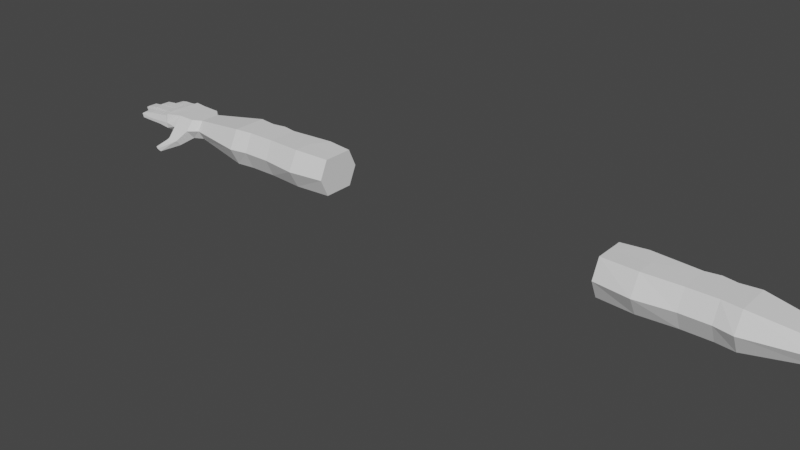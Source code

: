 # Source: FPArms_Human_Wallrun_R.blend  (saved by Blender 3.3.6; exported with 4.5.12 LTS)
import bpy
from mathutils import Matrix  # noqa: F401  (used for matrix-valued properties, if any)

bpy.ops.wm.read_factory_settings(use_empty=True)
scene = bpy.context.scene
scene.name = 'Scene'

# ---- collections
col_collection = bpy.data.collections.new('Collection'); scene.collection.children.link(col_collection)

# ---- world
world_world = bpy.data.worlds.new('World'); scene.world = world_world
world_world.use_nodes = True; world_world.node_tree.nodes.clear()
_N = world_world.node_tree.nodes; _L = world_world.node_tree.links
n0 = _N.new('ShaderNodeOutputWorld'); n0.name = 'World Output'; n0.location = (300, 300)
n1 = _N.new('ShaderNodeBackground'); n1.name = 'Background'; n1.location = (10, 300)
n1.inputs[0].default_value = (0.05088, 0.05088, 0.05088, 1.0)
_L.new(n1.outputs[0], n0.inputs[0])
n0.is_active_output = True
world_world.color = (0.05088, 0.05088, 0.05088)
world_world.use_sun_shadow = False
world_world.sun_shadow_jitter_overblur = 0.0

# ---- meshes
me_cube_001 = bpy.data.meshes.new('Cube.001')
me_cube_001.from_pydata([(0.4528, -0.04796, -0.02908), (0.4528, -0.04796, 0.08612), (0.4528, 0.04796, -0.02908), (0.4528, 0.04796, 0.08612), (1.013, -0.03263, -0.002268), (1.013, -0.03263, 0.05957), (1.013, 0.03263, -0.002268), (1.013, 0.03263, 0.05957), (0.7686, 0.04796, -0.02908), (0.6806, 0.04796, -0.02908), (0.6806, 0.04796, 0.08612), (0.7686, 0.04796, 0.08612), (0.6806, -0.04796, -0.02908), (0.7686, -0.04796, -0.02908), (0.7686, -0.04796, 0.08612), (0.6806, -0.04796, 0.08612), (0.7246, 0.05579, -0.02908), (0.7246, 0.05579, 0.08612), (0.4528, -0.07467, 0.02852), (0.4528, 0.07467, 0.02852), (1.013, 0.0508, 0.02865), (1.013, -0.0508, 0.02865), (0.7686, -0.07467, 0.02852), (0.6806, -0.07467, 0.02852), (0.6806, 0.07467, 0.02852), (0.7686, 0.07467, 0.02852), (0.7246, 0.0825, 0.02852), (0.4528, -7.172e-09, -0.02908), (0.4528, -7.172e-09, 0.08612), (1.013, -7.451e-09, -0.002268), (1.013, -7.451e-09, 0.05957), (0.7686, -7.172e-09, 0.08612), (0.6806, -7.172e-09, 0.08612), (0.6806, -7.172e-09, -0.02908), (0.7686, -7.172e-09, -0.02908), (0.7246, -7.172e-09, -0.02908), (0.7246, -7.172e-09, 0.08612), (1.102, 0.06937, 0.02865), (0.4528, -7.451e-09, 0.02852), (0.5338, 0.05471, -0.02908), (0.5667, -0.05744, 0.08925), (0.5338, 0.05471, 0.08925), (0.5667, -0.05744, -0.02908), (0.5338, 0.08517, 0.02852), (0.5667, -0.08943, 0.02852), (0.5667, -7.131e-09, -0.02908), (0.5667, -7.131e-09, 0.08925), (0.8264, 0.05479, 0.08612), (0.8264, -0.05479, -0.02908), (0.8264, 0.05479, -0.02908), (0.8264, -0.05479, 0.08612), (0.8264, -0.0853, 0.02852), (0.8264, 0.0853, 0.02852), (0.8264, -7.141e-09, 0.08612), (0.8264, -7.141e-09, -0.02908), (1.042, 0.06498, 0.02865), (1.042, 0.0482, -0.002268), (1.042, -7.451e-09, -0.002268), (1.042, -7.451e-09, 0.05957), (1.042, -0.0482, 0.05957), (1.042, -0.07504, 0.02865), (1.042, -0.0482, -0.002268), (1.042, 0.05579, 0.05957), (1.149, 0.06611, 0.02973), (1.102, 0.0482, -0.002268), (1.102, -7.451e-09, -0.002268), (1.102, -7.451e-09, 0.05957), (1.102, -0.0482, 0.05957), (1.102, -0.07504, 0.02865), (1.102, -0.0482, -0.002268), (1.102, 0.05834, 0.05957), (1.149, 0.0638, 0.01113), (1.131, -7.451e-09, -0.002268), (1.131, -7.451e-09, 0.05957), (1.147, -0.06307, 0.05854), (1.149, -0.06679, 0.02897), (1.149, -0.06595, 0.0111), (1.147, 0.0638, 0.0598), (1.058, -0.1076, 0.001265), (1.058, -0.09168, -0.01708), (1.106, -0.1481, -0.02451), (1.101, -0.1404, -0.03453), (1.123, -0.1388, -0.02451), (1.118, -0.1312, -0.03453), (1.151, 0.03587, 0.02973), (1.151, 0.03492, 0.01113), (1.155, -0.000215, 0.01113), (1.152, -0.000215, 0.0598), (1.154, -0.03356, 0.05983), (1.156, -0.03567, 0.03032), (1.156, -0.03593, 0.0124), (1.148, 0.03492, 0.0598), (1.155, -0.000215, 0.02973), (1.262, -0.07599, 0.03663), (1.257, -0.07595, 0.02369), (1.25, -0.0739, 0.04332), (1.253, -0.04792, 0.04462), (1.265, -0.04947, 0.03796), (1.26, -0.04997, 0.02499), (1.281, -0.003128, 0.04427), (1.281, -0.0305, 0.04427), (1.294, -0.03108, 0.0374), (1.289, -0.0305, 0.02376), (1.294, -0.003128, 0.0374), (1.289, -0.003128, 0.02376), (1.273, 0.03629, 0.0374), (1.268, 0.0355, 0.02376), (1.27, 0.007458, 0.02376), (1.261, 0.0355, 0.04427), (1.262, 0.007458, 0.04427), (1.275, 0.007663, 0.0374), (1.242, 0.07117, 0.0374), (1.237, 0.06974, 0.02376), (1.229, 0.06974, 0.04427), (1.244, 0.0443, 0.0374), (1.239, 0.04342, 0.02376), (1.232, 0.04342, 0.04427), (1.185, -0.07029, 0.02903), (1.221, -0.0738, 0.02909), (1.221, -0.07008, 0.04744), (1.185, -0.06642, 0.04984), (1.224, -0.0441, 0.04873), (1.188, -0.04044, 0.05114), (1.224, -0.04666, 0.03044), (1.188, -0.04316, 0.03038), (1.199, -0.0305, 0.05088), (1.244, -0.0305, 0.04867), (1.244, -0.003128, 0.04867), (1.199, -0.003128, 0.05088), (1.244, -0.003128, 0.02973), (1.199, -0.003128, 0.02973), (1.187, 0.00409, 0.05059), (1.186, 0.03348, 0.02973), (1.199, -0.03172, 0.02973), (1.244, -0.03172, 0.02973), (1.181, 0.04059, 0.02973), (1.21, 0.04258, 0.02973), (1.21, 0.04144, 0.04849), (1.181, 0.03946, 0.05066), (1.208, 0.04129, 0.0201), (1.178, 0.06578, 0.05066), (1.208, 0.06776, 0.04849), (1.207, 0.07007, 0.02973), (1.178, 0.06809, 0.02973), (1.208, 0.04243, 0.02973), (1.189, 0.03227, 0.05092), (1.229, 0.03388, 0.04876), (1.229, 0.03513, 0.02973), (1.189, 0.03351, 0.02973), (1.191, 0.004229, 0.02973), (1.23, 0.005844, 0.02973), (1.23, 0.005844, 0.04876), (1.191, 0.004229, 0.05092), (1.228, 0.005749, 0.02973), (1.226, 0.03379, 0.04844), (1.18, -0.06594, 0.04957), (1.183, -0.03994, 0.05087), (1.183, -0.04264, 0.03038), (1.18, -0.0698, 0.02902), (1.18, -0.06852, 0.01668), (1.183, -0.04251, 0.01798), (1.19, -0.0708, 0.02904), (1.19, -0.06694, 0.04877), (1.19, -0.06944, 0.01797), (1.193, -0.04347, 0.01926), (1.194, -0.04096, 0.05006), (1.193, -0.04366, 0.03039), (1.217, -0.07345, 0.02908), (1.217, -0.0721, 0.01991), (1.22, -0.04612, 0.0212), (1.218, -0.06971, 0.04737), (1.221, -0.04374, 0.04866), (1.22, -0.04632, 0.03044), (1.224, -0.074, 0.02979), (1.224, -0.07277, 0.02049), (1.227, -0.0468, 0.02179), (1.224, -0.07043, 0.04682), (1.228, -0.04445, 0.04812), (1.228, -0.04693, 0.03114), (1.195, -0.003096, 0.05065), (1.195, -0.003096, 0.02973), (1.195, -0.03077, 0.01729), (1.195, -0.03051, 0.05066), (1.195, -0.003096, 0.01717), (1.195, -0.03184, 0.02978), (1.203, -0.0305, 0.05013), (1.203, -0.003128, 0.05013), (1.203, -0.003128, 0.02973), (1.203, -0.003128, 0.018), (1.203, -0.0305, 0.018), (1.203, -0.03172, 0.02973), (1.241, -0.0305, 0.04847), (1.241, -0.003128, 0.02011), (1.241, -0.03172, 0.02973), (1.241, -0.003128, 0.04847), (1.241, -0.003128, 0.02973), (1.241, -0.0305, 0.02011), (1.247, -0.0305, 0.04807), (1.247, -0.003128, 0.02051), (1.247, -0.03168, 0.03021), (1.247, -0.003128, 0.04807), (1.247, -0.003128, 0.03021), (1.247, -0.0305, 0.02051), (1.186, 0.03224, 0.01728), (1.187, 0.00409, 0.01728), (1.186, 0.03224, 0.05059), (1.187, 0.00409, 0.02973), (1.192, 0.03239, 0.05015), (1.192, 0.03363, 0.02973), (1.193, 0.004348, 0.02973), (1.193, 0.004348, 0.05015), (1.192, 0.03239, 0.01797), (1.193, 0.004348, 0.01797), (1.226, 0.03503, 0.02973), (1.228, 0.005749, 0.04844), (1.226, 0.03379, 0.02014), (1.228, 0.005749, 0.02014), (1.231, 0.03397, 0.04811), (1.232, 0.005941, 0.03014), (1.231, 0.03519, 0.03014), (1.232, 0.00593, 0.04811), (1.231, 0.03397, 0.02047), (1.232, 0.00593, 0.02047), (1.178, 0.03918, 0.05065), (1.175, 0.06791, 0.02973), (1.178, 0.04031, 0.02973), (1.178, 0.03918, 0.01718), (1.176, 0.0656, 0.05065), (1.176, 0.0656, 0.01718), (1.183, 0.04078, 0.02973), (1.183, 0.03964, 0.05012), (1.183, 0.03964, 0.01802), (1.181, 0.06596, 0.05012), (1.181, 0.06827, 0.02973), (1.181, 0.06596, 0.01802), (1.205, 0.06761, 0.04847), (1.205, 0.06761, 0.0201), (1.208, 0.04129, 0.04847), (1.205, 0.06992, 0.02973), (1.212, 0.04269, 0.03025), (1.212, 0.04157, 0.02053), (1.21, 0.0679, 0.04805), (1.21, 0.0679, 0.02053), (1.212, 0.04157, 0.04805), (1.21, 0.07014, 0.03025), (1.072, -7.451e-09, 0.05957), (1.072, -0.0482, 0.05957), (1.072, 0.06717, 0.02865), (1.072, 0.05706, 0.05957), (1.072, 0.0482, -0.002268), (1.072, -7.451e-09, -0.002268), (1.072, -0.0482, -0.002268), (1.072, -0.07504, 0.02865), (1.076, -0.09168, -0.01708), (1.076, -0.1076, 0.001265), (1.11, -0.1358, -0.03453), (1.114, -0.1434, -0.02451), (1.095, -0.1045, 0.003857), (1.095, -0.08756, -0.01568), (1.057, -0.08756, -0.01568), (1.057, -0.1045, 0.003857), (1.076, -0.1045, 0.003857), (1.076, -0.08756, -0.01568), (1.096, -0.09549, -0.01876), (1.062, -0.09638, -0.01876), (1.063, -0.1115, -0.001221), (1.097, -0.1106, -0.001221), (1.08, -0.1111, -0.001221), (1.079, -0.09593, -0.01876), (0.9989, 0.03429, 0.06157), (0.9989, -0.03429, -0.004286), (0.9989, 0.05339, 0.02864), (0.9989, -7.427e-09, 0.06157), (0.9989, 0.03429, -0.004286), (0.9989, -0.03429, 0.06157), (0.9989, -0.05339, 0.02864), (0.9989, -7.427e-09, -0.004286), (1.154, -0.06349, 0.05239), (1.16, -0.0345, 0.05369), (1.16, -0.03669, 0.03033), (1.153, -0.06723, 0.02898), (1.153, -0.06633, 0.01192), (1.16, -0.03689, 0.01322), (1.158, -0.0004735, 0.05383), (1.158, -0.0004735, 0.02973), (1.159, -0.03547, 0.01284), (1.16, -0.03329, 0.05386), (1.158, -0.0004735, 0.01167), (1.159, -0.03532, 0.03027), (1.154, 0.03564, 0.02973), (1.158, 0.0001999, 0.0538), (1.154, 0.03467, 0.01172), (1.158, 0.0001999, 0.01172), (1.154, 0.03467, 0.0538), (1.158, 0.0001999, 0.02973), (1.154, 0.03542, 0.05373), (1.152, 0.06632, 0.02973), (1.154, 0.0364, 0.02973), (1.154, 0.03542, 0.01184), (1.152, 0.06401, 0.05373), (1.152, 0.06401, 0.01184)], [], [(38, 28, 3, 19), (271, 269, 7, 20), (6, 20, 55, 56), (44, 40, 1, 18), (276, 29, 4, 270), (46, 28, 1, 40), (53, 31, 14, 50), (45, 33, 12, 42), (51, 50, 14, 22), (43, 41, 10, 24), (26, 17, 11, 25), (24, 10, 17, 26), (36, 32, 15), (15, 23, 22, 14), (35, 34, 13), (9, 24, 26, 16), (16, 26, 25, 8), (39, 43, 24, 9), (48, 51, 22, 13), (42, 44, 18, 0), (30, 5, 59, 58), (273, 271, 20, 6), (27, 38, 19, 2), (0, 18, 38, 27), (7, 30, 58, 62), (11, 17, 36, 31), (9, 16, 35, 33), (16, 8, 34, 35), (39, 9, 33, 45), (17, 10, 32, 36), (47, 11, 31, 53), (41, 3, 28, 46), (273, 6, 29, 276), (5, 21, 60, 59), (18, 1, 28, 38), (23, 12, 13, 22), (36, 15, 14), (31, 36, 14), (33, 35, 12), (12, 35, 13), (10, 41, 46, 32), (2, 39, 45, 27), (12, 23, 44, 42), (2, 19, 43, 39), (19, 3, 41, 43), (27, 45, 42, 0), (32, 46, 40, 15), (23, 15, 40, 44), (8, 49, 54, 34), (269, 47, 53, 272), (8, 25, 52, 49), (270, 275, 51, 48), (275, 274, 50, 51), (272, 53, 50, 274), (34, 54, 48, 13), (25, 11, 47, 52), (251, 250, 65, 69), (249, 247, 37, 64), (245, 246, 67, 66), (247, 248, 70, 37), (20, 7, 62, 55), (21, 4, 61, 60), (4, 29, 57, 61), (29, 6, 56, 57), (66, 67, 74, 73), (37, 70, 77, 63), (70, 66, 73, 77), (65, 64, 71, 72), (246, 252, 68, 67), (266, 254, 267), (250, 249, 64, 65), (248, 245, 66, 70), (72, 71, 85, 86), (173, 174, 94, 93), (176, 173, 93, 95), (76, 72, 86, 90), (64, 37, 63, 71), (69, 65, 72, 76), (67, 68, 75, 74), (68, 69, 76, 75), (268, 263, 83, 255), (257, 261, 254), (261, 260, 78, 254), (260, 259, 79, 78), (256, 255, 83, 82), (265, 264, 81, 80), (267, 265, 80, 256), (263, 266, 82, 83), (201, 200, 99, 103), (200, 197, 100, 99), (220, 218, 110, 109), (219, 217, 108, 105), (77, 73, 87, 91), (239, 240, 115, 114), (73, 74, 88, 87), (243, 239, 114, 116), (93, 94, 98, 97), (95, 93, 97, 96), (174, 175, 98, 94), (177, 176, 95, 96), (178, 177, 96, 97), (175, 178, 97, 98), (103, 99, 100, 101), (104, 103, 101, 102), (202, 198, 104, 102), (197, 199, 101, 100), (199, 202, 102, 101), (198, 201, 103, 104), (106, 105, 110, 107), (105, 108, 109, 110), (221, 219, 105, 106), (222, 221, 106, 107), (218, 222, 107, 110), (217, 220, 109, 108), (111, 113, 116, 114), (112, 111, 114, 115), (244, 241, 113, 111), (241, 243, 116, 113), (240, 242, 112, 115), (242, 244, 111, 112), (160, 164, 163, 159), (175, 169, 123), (157, 156, 122, 124), (172, 171, 121, 123), (156, 155, 120, 122), (171, 170, 119, 121), (163, 161, 117), (169, 172, 123), (155, 158, 117, 120), (170, 167, 118, 119), (158, 159, 117), (168, 174, 118), (181, 133, 184), (198, 192, 129), (183, 188, 189, 181), (192, 195, 129), (182, 184, 133, 125), (191, 193, 134, 126), (189, 190, 133), (196, 202, 134), (179, 182, 125, 128), (194, 191, 126, 127), (180, 179, 128, 130), (195, 194, 127, 129), (228, 234, 231, 226), (242, 236, 142), (231, 229, 135), (236, 238, 142), (227, 223, 138, 140), (235, 237, 137, 141), (224, 227, 140, 143), (238, 235, 141, 142), (223, 225, 135, 138), (237, 144, 136, 137), (225, 226, 135), (139, 240, 136), (205, 131, 152, 145), (154, 214, 151, 146), (211, 212, 204, 203), (221, 215, 147), (148, 208, 211), (215, 213, 147), (212, 209, 149), (216, 222, 150), (132, 205, 145, 148), (213, 154, 146, 147), (131, 206, 149, 152), (214, 153, 150, 151), (280, 281, 159, 158), (277, 280, 158, 155), (281, 282, 160, 159), (278, 277, 155, 156), (279, 278, 156, 157), (282, 279, 157, 160), (159, 163, 117), (120, 117, 161, 162), (124, 164, 160), (122, 120, 162, 165), (124, 122, 165, 166), (157, 124, 160), (124, 166, 164), (161, 163, 168, 167), (162, 161, 167, 170), (163, 164, 169, 168), (165, 162, 170, 171), (166, 165, 171, 172), (164, 166, 172, 169), (168, 169, 175, 174), (123, 121, 177, 178), (121, 119, 176, 177), (174, 173, 118), (119, 118, 173, 176), (167, 168, 118), (175, 123, 178), (284, 283, 179, 180), (283, 286, 182, 179), (285, 287, 183, 181), (286, 288, 184, 182), (288, 285, 181, 184), (287, 284, 180, 183), (130, 128, 186, 187), (128, 125, 185, 186), (181, 189, 133), (125, 133, 190, 185), (130, 188, 183), (180, 130, 183), (130, 187, 188), (187, 186, 194, 195), (186, 185, 191, 194), (189, 188, 192, 196), (185, 190, 193, 191), (190, 189, 196, 193), (188, 187, 195, 192), (202, 199, 134), (196, 192, 198, 202), (126, 134, 199, 197), (193, 196, 134), (127, 126, 197, 200), (129, 127, 200, 201), (198, 129, 201), (290, 294, 206, 131), (289, 293, 205, 132), (291, 289, 132, 203), (292, 291, 203, 204), (294, 292, 204, 206), (293, 290, 131, 205), (152, 149, 209, 210), (148, 145, 207, 208), (204, 212, 149), (148, 211, 203), (132, 148, 203), (145, 152, 210, 207), (204, 149, 206), (210, 209, 153, 214), (208, 207, 154, 213), (211, 208, 213, 215), (212, 211, 215, 216), (209, 212, 216, 153), (207, 210, 214, 154), (146, 151, 220, 217), (216, 215, 221, 222), (221, 147, 219), (153, 216, 150), (147, 146, 217, 219), (151, 150, 218, 220), (222, 218, 150), (297, 298, 226, 225), (295, 297, 225, 223), (296, 299, 227, 224), (299, 295, 223, 227), (298, 300, 228, 226), (300, 296, 224, 228), (226, 231, 135), (138, 135, 229, 230), (143, 140, 232, 233), (140, 138, 230, 232), (143, 234, 228), (224, 143, 228), (143, 233, 234), (229, 231, 139, 144), (230, 229, 144, 237), (233, 232, 235, 238), (232, 230, 237, 235), (231, 234, 236, 139), (234, 233, 238, 236), (139, 236, 242, 240), (240, 239, 136), (141, 137, 243, 241), (142, 141, 241, 244), (137, 136, 239, 243), (144, 139, 136), (242, 142, 244), (266, 267, 256, 82), (80, 81, 255, 256), (258, 263, 253), (259, 262, 253, 79), (264, 268, 255, 81), (62, 58, 245, 248), (57, 56, 249, 250), (59, 60, 252, 246), (55, 62, 248, 247), (58, 59, 246, 245), (56, 55, 247, 249), (61, 57, 250, 251), (61, 251, 262, 259), (68, 252, 261, 257), (60, 61, 259, 260), (252, 60, 260, 261), (251, 69, 258, 262), (69, 68, 257, 258), (79, 253, 268, 264), (263, 268, 253), (262, 258, 253), (254, 78, 265, 267), (78, 79, 264, 265), (266, 257, 254), (257, 266, 263, 258), (30, 272, 274, 5), (21, 5, 274, 275), (4, 21, 275, 270), (7, 269, 272, 30), (49, 273, 276, 54), (49, 52, 271, 273), (54, 276, 270, 48), (52, 47, 269, 271), (90, 89, 279, 282), (89, 88, 278, 279), (88, 74, 277, 278), (76, 90, 282, 281), (74, 75, 280, 277), (75, 76, 281, 280), (86, 92, 284, 287), (89, 90, 285, 288), (88, 89, 288, 286), (90, 86, 287, 285), (87, 88, 286, 283), (92, 87, 283, 284), (91, 87, 290, 293), (92, 86, 292, 294), (86, 85, 291, 292), (85, 84, 289, 291), (84, 91, 293, 289), (87, 92, 294, 290), (71, 63, 296, 300), (85, 71, 300, 298), (77, 91, 295, 299), (63, 77, 299, 296), (91, 84, 297, 295), (84, 85, 298, 297)])
_uv = me_cube_001.uv_layers.new(name='UVMap')
_uv.uv.foreach_set('vector', [0.5, 0.125, 0.625, 0.125, 0.625, 0.25, 0.5, 0.25, 0.5, 0.4953, 0.625, 0.4953, 0.625, 0.5, 0.5, 0.5, 0.375, 0.5, 0.5, 0.5, 0.5, 0.5, 0.375, 0.5, 0.5, 0.9583, 0.625, 0.9583, 0.625, 1.0, 0.5, 1.0, 0.3703, 0.625, 0.375, 0.625, 0.375, 0.75, 0.3703, 0.75, 0.8333, 0.625, 0.875, 0.625, 0.875, 0.75, 0.8333, 0.75, 0.6872, 0.625, 0.7083, 0.625, 0.7083, 0.75, 0.6872, 0.75, 0.1667, 0.625, 0.2083, 0.625, 0.2083, 0.75, 0.1667, 0.75, 0.5, 0.8122, 0.625, 0.8122, 0.625, 0.8333, 0.5, 0.8333, 0.5, 0.2796, 0.625, 0.2796, 0.625, 0.3333, 0.5, 0.3333, 0.5, 0.375, 0.625, 0.375, 0.625, 0.4167, 0.5, 0.4167, 0.5, 0.3333, 0.625, 0.3333, 0.625, 0.375, 0.5, 0.375, 0.75, 0.625, 0.7917, 0.625, 0.7917, 0.75, 0.625, 0.9167, 0.5, 0.9167, 0.5, 0.8333, 0.625, 0.8333, 0.25, 0.625, 0.2917, 0.625, 0.2917, 0.75, 0.375, 0.3333, 0.5, 0.3333, 0.5, 0.375, 0.375, 0.375, 0.375, 0.375, 0.5, 0.375, 0.5, 0.4167, 0.375, 0.4167, 0.375, 0.2796, 0.5, 0.2796, 0.5, 0.3333, 0.375, 0.3333, 0.375, 0.8122, 0.5, 0.8122, 0.5, 0.8333, 0.375, 0.8333, 0.375, 0.9583, 0.5, 0.9583, 0.5, 1.0, 0.375, 1.0, 0.625, 0.625, 0.625, 0.75, 0.625, 0.75, 0.625, 0.625, 0.375, 0.4953, 0.5, 0.4953, 0.5, 0.5, 0.375, 0.5, 0.375, 0.125, 0.5, 0.125, 0.5, 0.25, 0.375, 0.25, 0.375, 0.0, 0.5, 0.0, 0.5, 0.125, 0.375, 0.125, 0.625, 0.5, 0.625, 0.625, 0.625, 0.625, 0.625, 0.5, 0.7083, 0.5, 0.75, 0.5, 0.75, 0.625, 0.7083, 0.625, 0.2083, 0.5, 0.25, 0.5, 0.25, 0.625, 0.2083, 0.625, 0.25, 0.5, 0.2917, 0.5, 0.2917, 0.625, 0.25, 0.625, 0.1546, 0.5, 0.2083, 0.5, 0.2083, 0.625, 0.1667, 0.625, 0.75, 0.5, 0.7917, 0.5, 0.7917, 0.625, 0.75, 0.625, 0.6872, 0.5, 0.7083, 0.5, 0.7083, 0.625, 0.6872, 0.625, 0.8454, 0.5, 0.875, 0.5, 0.875, 0.625, 0.8333, 0.625, 0.3703, 0.5, 0.375, 0.5, 0.375, 0.625, 0.3703, 0.625, 0.625, 0.75, 0.5, 0.75, 0.5, 0.75, 0.625, 0.75, 0.5, 0.0, 0.625, 0.0, 0.625, 0.125, 0.5, 0.125, 0.5, 0.9167, 0.375, 0.9167, 0.375, 0.8333, 0.5, 0.8333, 0.75, 0.625, 0.7917, 0.75, 0.7083, 0.75, 0.7083, 0.625, 0.75, 0.625, 0.7083, 0.75, 0.2083, 0.625, 0.25, 0.625, 0.2083, 0.75, 0.2083, 0.75, 0.25, 0.625, 0.2917, 0.75, 0.7917, 0.5, 0.8454, 0.5, 0.8333, 0.625, 0.7917, 0.625, 0.125, 0.5, 0.1546, 0.5, 0.1667, 0.625, 0.125, 0.625, 0.375, 0.9167, 0.5, 0.9167, 0.5, 0.9583, 0.375, 0.9583, 0.375, 0.25, 0.5, 0.25, 0.5, 0.2796, 0.375, 0.2796, 0.5, 0.25, 0.625, 0.25, 0.625, 0.2796, 0.5, 0.2796, 0.125, 0.625, 0.1667, 0.625, 0.1667, 0.75, 0.125, 0.75, 0.7917, 0.625, 0.8333, 0.625, 0.8333, 0.75, 0.7917, 0.75, 0.5, 0.9167, 0.625, 0.9167, 0.625, 0.9583, 0.5, 0.9583, 0.2917, 0.5, 0.3128, 0.5, 0.3128, 0.625, 0.2917, 0.625, 0.6297, 0.5, 0.6872, 0.5, 0.6872, 0.625, 0.6297, 0.625, 0.375, 0.4167, 0.5, 0.4167, 0.5, 0.4378, 0.375, 0.4378, 0.375, 0.7547, 0.5, 0.7547, 0.5, 0.8122, 0.375, 0.8122, 0.5, 0.7547, 0.625, 0.7547, 0.625, 0.8122, 0.5, 0.8122, 0.6297, 0.625, 0.6872, 0.625, 0.6872, 0.75, 0.6297, 0.75, 0.2917, 0.625, 0.3128, 0.625, 0.3128, 0.75, 0.2917, 0.75, 0.5, 0.4167, 0.625, 0.4167, 0.625, 0.4378, 0.5, 0.4378, 0.375, 0.75, 0.375, 0.625, 0.375, 0.625, 0.375, 0.75, 0.375, 0.5, 0.5, 0.5, 0.5, 0.5, 0.375, 0.5, 0.625, 0.625, 0.625, 0.75, 0.625, 0.75, 0.625, 0.625, 0.5, 0.5, 0.625, 0.5, 0.625, 0.5, 0.5, 0.5, 0.5, 0.5, 0.625, 0.5, 0.625, 0.5, 0.5, 0.5, 0.5, 0.75, 0.375, 0.75, 0.375, 0.75, 0.5, 0.75, 0.375, 0.75, 0.375, 0.625, 0.375, 0.625, 0.375, 0.75, 0.375, 0.625, 0.375, 0.5, 0.375, 0.5, 0.375, 0.625, 0.625, 0.625, 0.625, 0.75, 0.625, 0.75, 0.625, 0.625, 0.5, 0.5, 0.625, 0.5, 0.625, 0.5, 0.5, 0.5, 0.625, 0.5, 0.625, 0.625, 0.625, 0.625, 0.625, 0.5, 0.375, 0.625, 0.375, 0.5, 0.375, 0.5, 0.375, 0.625, 0.625, 0.75, 0.5, 0.75, 0.5, 0.75, 0.625, 0.75, 0.5058, 0.75, 0.5, 0.75, 0.5, 0.75, 0.375, 0.625, 0.375, 0.5, 0.375, 0.5, 0.375, 0.625, 0.625, 0.5, 0.625, 0.625, 0.625, 0.625, 0.625, 0.5, 0.375, 0.625, 0.375, 0.5, 0.375, 0.5, 0.375, 0.625, 0.5057, 0.75, 0.3742, 0.75, 0.375, 0.75, 0.5659, 0.75, 0.6267, 0.75, 0.5057, 0.75, 0.5659, 0.75, 0.625, 0.75, 0.375, 0.75, 0.375, 0.625, 0.375, 0.625, 0.375, 0.75, 0.375, 0.5, 0.5, 0.5, 0.5, 0.5, 0.375, 0.5, 0.375, 0.75, 0.375, 0.625, 0.375, 0.625, 0.375, 0.75, 0.625, 0.75, 0.5, 0.75, 0.5, 0.75, 0.625, 0.75, 0.5, 0.75, 0.375, 0.75, 0.375, 0.75, 0.5, 0.75, 0.375, 0.75, 0.3708, 0.75, 0.375, 0.75, 0.375, 0.75, 0.5, 0.75, 0.5, 0.75, 0.5, 0.75, 0.5, 0.75, 0.5, 0.75, 0.5, 0.75, 0.5, 0.75, 0.5, 0.75, 0.375, 0.75, 0.375, 0.75, 0.5, 0.75, 0.5, 0.75, 0.375, 0.75, 0.375, 0.75, 0.5, 0.75, 0.5, 0.75, 0.375, 0.75, 0.375, 0.75, 0.5, 0.75, 0.5, 0.75, 0.5, 0.75, 0.5, 0.75, 0.5, 0.75, 0.3708, 0.75, 0.5058, 0.75, 0.5, 0.75, 0.375, 0.75, 0.5056, 0.625, 0.6269, 0.625, 0.625, 0.625, 0.5659, 0.625, 0.6269, 0.625, 0.6269, 0.75, 0.625, 0.75, 0.625, 0.625, 0.6269, 0.625, 0.5051, 0.625, 0.5659, 0.625, 0.625, 0.625, 0.5052, 0.5, 0.6269, 0.5, 0.625, 0.5, 0.5659, 0.5, 0.625, 0.5, 0.625, 0.625, 0.625, 0.625, 0.625, 0.5, 0.5042, 0.5, 0.3743, 0.5, 0.375, 0.5, 0.5659, 0.5, 0.625, 0.625, 0.625, 0.75, 0.625, 0.75, 0.625, 0.625, 0.6264, 0.5, 0.5042, 0.5, 0.5659, 0.5, 0.625, 0.5, 0.5659, 0.75, 0.375, 0.75, 0.375, 0.75, 0.5659, 0.75, 0.625, 0.75, 0.5659, 0.75, 0.5659, 0.75, 0.625, 0.75, 0.3742, 0.75, 0.3742, 0.75, 0.375, 0.75, 0.375, 0.75, 0.6267, 0.75, 0.6267, 0.75, 0.625, 0.75, 0.625, 0.75, 0.5056, 0.75, 0.6267, 0.75, 0.625, 0.75, 0.5659, 0.75, 0.3742, 0.75, 0.5056, 0.75, 0.5659, 0.75, 0.375, 0.75, 0.5659, 0.625, 0.625, 0.625, 0.625, 0.75, 0.5659, 0.75, 0.375, 0.625, 0.5659, 0.625, 0.5659, 0.75, 0.375, 0.75, 0.3741, 0.75, 0.3741, 0.625, 0.375, 0.625, 0.375, 0.75, 0.6269, 0.75, 0.5057, 0.75, 0.5659, 0.75, 0.625, 0.75, 0.5057, 0.75, 0.3741, 0.75, 0.375, 0.75, 0.5659, 0.75, 0.3741, 0.625, 0.5056, 0.625, 0.5659, 0.625, 0.375, 0.625, 0.375, 0.5, 0.5659, 0.5, 0.5659, 0.625, 0.375, 0.625, 0.5659, 0.5, 0.625, 0.5, 0.625, 0.625, 0.5659, 0.625, 0.3741, 0.5, 0.5052, 0.5, 0.5659, 0.5, 0.375, 0.5, 0.3741, 0.625, 0.3741, 0.5, 0.375, 0.5, 0.375, 0.625, 0.5051, 0.625, 0.3741, 0.625, 0.375, 0.625, 0.5659, 0.625, 0.6269, 0.5, 0.6269, 0.625, 0.625, 0.625, 0.625, 0.5, 0.5659, 0.5, 0.625, 0.5, 0.625, 0.5, 0.5659, 0.5, 0.375, 0.5, 0.5659, 0.5, 0.5659, 0.5, 0.375, 0.5, 0.5044, 0.5, 0.6263, 0.5, 0.625, 0.5, 0.5659, 0.5, 0.6263, 0.5, 0.6264, 0.5, 0.625, 0.5, 0.625, 0.5, 0.3743, 0.5, 0.374, 0.5, 0.375, 0.5, 0.375, 0.5, 0.374, 0.5, 0.5044, 0.5, 0.5659, 0.5, 0.375, 0.5, 0.3794, 0.75, 0.3728, 0.75, 0.3729, 0.75, 0.3794, 0.75, 0.3742, 0.75, 0.3762, 0.75, 0.5, 0.75, 0.5, 0.75, 0.625, 0.75, 0.625, 0.75, 0.5, 0.75, 0.4985, 0.75, 0.6243, 0.75, 0.625, 0.75, 0.5, 0.75, 0.625, 0.75, 0.625, 0.75, 0.625, 0.75, 0.625, 0.75, 0.6243, 0.75, 0.6241, 0.75, 0.625, 0.75, 0.625, 0.75, 0.3729, 0.75, 0.5024, 0.75, 0.5, 0.75, 0.3762, 0.75, 0.4985, 0.75, 0.5, 0.75, 0.625, 0.75, 0.5, 0.75, 0.5, 0.75, 0.625, 0.75, 0.6241, 0.75, 0.4985, 0.75, 0.5, 0.75, 0.625, 0.75, 0.5, 0.75, 0.3794, 0.75, 0.5, 0.75, 0.3766, 0.75, 0.3742, 0.75, 0.5, 0.75, 0.3795, 0.75, 0.5, 0.75, 0.5, 0.75, 0.3741, 0.625, 0.3771, 0.625, 0.5, 0.625, 0.38, 0.625, 0.3724, 0.625, 0.3724, 0.75, 0.3795, 0.75, 0.3771, 0.625, 0.498, 0.625, 0.5, 0.625, 0.625, 0.75, 0.5, 0.75, 0.5, 0.75, 0.625, 0.75, 0.625, 0.75, 0.4981, 0.75, 0.5, 0.75, 0.625, 0.75, 0.3724, 0.75, 0.5027, 0.75, 0.5, 0.75, 0.3771, 0.75, 0.3741, 0.75, 0.5, 0.75, 0.625, 0.625, 0.625, 0.75, 0.625, 0.75, 0.625, 0.625, 0.625, 0.625, 0.625, 0.75, 0.625, 0.75, 0.625, 0.625, 0.5, 0.625, 0.625, 0.625, 0.625, 0.625, 0.5, 0.625, 0.498, 0.625, 0.625, 0.625, 0.625, 0.625, 0.5, 0.625, 0.3798, 0.5, 0.3729, 0.5, 0.3733, 0.5, 0.3787, 0.5, 0.374, 0.5, 0.3763, 0.5, 0.5, 0.5, 0.3733, 0.5, 0.5024, 0.5, 0.5, 0.5, 0.3763, 0.5, 0.4995, 0.5, 0.5, 0.5, 0.6238, 0.5, 0.6238, 0.5, 0.625, 0.5, 0.625, 0.5, 0.6243, 0.5, 0.6243, 0.5, 0.625, 0.5, 0.625, 0.5, 0.4963, 0.5, 0.6238, 0.5, 0.625, 0.5, 0.5, 0.5, 0.4995, 0.5, 0.6243, 0.5, 0.625, 0.5, 0.5, 0.5, 0.6238, 0.5, 0.4962, 0.5, 0.5, 0.5, 0.625, 0.5, 0.6243, 0.5, 0.4995, 0.5, 0.5, 0.5, 0.625, 0.5, 0.4962, 0.5, 0.3787, 0.5, 0.5, 0.5, 0.3764, 0.5, 0.3743, 0.5, 0.5, 0.5, 0.625, 0.5, 0.625, 0.625, 0.625, 0.625, 0.625, 0.5, 0.6238, 0.5, 0.6239, 0.625, 0.625, 0.625, 0.625, 0.5, 0.3724, 0.5, 0.3724, 0.625, 0.3785, 0.625, 0.3784, 0.5, 0.3741, 0.5, 0.377, 0.5, 0.5, 0.5, 0.5, 0.5, 0.5028, 0.5, 0.3724, 0.5, 0.377, 0.5, 0.4982, 0.5, 0.5, 0.5, 0.3724, 0.625, 0.5028, 0.625, 0.5, 0.625, 0.377, 0.625, 0.3741, 0.625, 0.5, 0.625, 0.5, 0.5, 0.625, 0.5, 0.625, 0.5, 0.5, 0.5, 0.4982, 0.5, 0.6238, 0.5, 0.625, 0.5, 0.5, 0.5, 0.625, 0.625, 0.5, 0.625, 0.5, 0.625, 0.625, 0.625, 0.6239, 0.625, 0.4982, 0.625, 0.5, 0.625, 0.625, 0.625, 0.5031, 0.75, 0.3736, 0.75, 0.3794, 0.75, 0.5, 0.75, 0.6258, 0.75, 0.5031, 0.75, 0.5, 0.75, 0.625, 0.75, 0.3736, 0.75, 0.3737, 0.75, 0.3794, 0.75, 0.3794, 0.75, 0.6258, 0.75, 0.6258, 0.75, 0.625, 0.75, 0.625, 0.75, 0.5014, 0.75, 0.6258, 0.75, 0.625, 0.75, 0.5, 0.75, 0.3737, 0.75, 0.5014, 0.75, 0.5, 0.75, 0.3794, 0.75, 0.3794, 0.75, 0.3729, 0.75, 0.5, 0.75, 0.625, 0.75, 0.5, 0.75, 0.5024, 0.75, 0.625, 0.75, 0.5, 0.75, 0.3728, 0.75, 0.3794, 0.75, 0.625, 0.75, 0.625, 0.75, 0.625, 0.75, 0.625, 0.75, 0.5, 0.75, 0.625, 0.75, 0.625, 0.75, 0.5024, 0.75, 0.5, 0.75, 0.5, 0.75, 0.3794, 0.75, 0.5, 0.75, 0.5024, 0.75, 0.3728, 0.75, 0.5024, 0.75, 0.3729, 0.75, 0.3766, 0.75, 0.4985, 0.75, 0.625, 0.75, 0.5024, 0.75, 0.4985, 0.75, 0.6241, 0.75, 0.3729, 0.75, 0.3728, 0.75, 0.3762, 0.75, 0.3766, 0.75, 0.625, 0.75, 0.625, 0.75, 0.6241, 0.75, 0.6243, 0.75, 0.5024, 0.75, 0.625, 0.75, 0.6243, 0.75, 0.4985, 0.75, 0.3728, 0.75, 0.5024, 0.75, 0.4985, 0.75, 0.3762, 0.75, 0.3766, 0.75, 0.3762, 0.75, 0.3742, 0.75, 0.3742, 0.75, 0.5, 0.75, 0.625, 0.75, 0.6267, 0.75, 0.5056, 0.75, 0.625, 0.75, 0.625, 0.75, 0.6267, 0.75, 0.6267, 0.75, 0.3742, 0.75, 0.5057, 0.75, 0.5, 0.75, 0.625, 0.75, 0.5, 0.75, 0.5057, 0.75, 0.6267, 0.75, 0.4985, 0.75, 0.3766, 0.75, 0.5, 0.75, 0.3742, 0.75, 0.5, 0.75, 0.5056, 0.75, 0.504, 0.625, 0.6265, 0.625, 0.625, 0.625, 0.5, 0.625, 0.6265, 0.625, 0.6263, 0.75, 0.625, 0.75, 0.625, 0.625, 0.3723, 0.75, 0.372, 0.625, 0.38, 0.625, 0.3795, 0.75, 0.6263, 0.75, 0.5035, 0.75, 0.5, 0.75, 0.625, 0.75, 0.5035, 0.75, 0.3723, 0.75, 0.3795, 0.75, 0.5, 0.75, 0.372, 0.625, 0.504, 0.625, 0.5, 0.625, 0.38, 0.625, 0.5, 0.625, 0.625, 0.625, 0.625, 0.625, 0.5028, 0.625, 0.625, 0.625, 0.625, 0.75, 0.625, 0.75, 0.625, 0.625, 0.3795, 0.75, 0.3724, 0.75, 0.5, 0.75, 0.625, 0.75, 0.5, 0.75, 0.5027, 0.75, 0.625, 0.75, 0.5, 0.625, 0.3724, 0.625, 0.38, 0.625, 0.5, 0.625, 0.5, 0.625, 0.38, 0.625, 0.5, 0.625, 0.5028, 0.625, 0.3724, 0.625, 0.5028, 0.625, 0.625, 0.625, 0.625, 0.625, 0.498, 0.625, 0.625, 0.625, 0.625, 0.75, 0.625, 0.75, 0.625, 0.625, 0.3724, 0.75, 0.3724, 0.625, 0.3771, 0.625, 0.3771, 0.75, 0.625, 0.75, 0.5027, 0.75, 0.4981, 0.75, 0.625, 0.75, 0.5027, 0.75, 0.3724, 0.75, 0.3771, 0.75, 0.4981, 0.75, 0.3724, 0.625, 0.5028, 0.625, 0.498, 0.625, 0.3771, 0.625, 0.3741, 0.75, 0.5057, 0.75, 0.5, 0.75, 0.3771, 0.75, 0.3771, 0.625, 0.3741, 0.625, 0.3741, 0.75, 0.625, 0.75, 0.5, 0.75, 0.5057, 0.75, 0.6269, 0.75, 0.4981, 0.75, 0.3771, 0.75, 0.5, 0.75, 0.625, 0.625, 0.625, 0.75, 0.6269, 0.75, 0.6269, 0.625, 0.5, 0.625, 0.625, 0.625, 0.6269, 0.625, 0.5056, 0.625, 0.3741, 0.625, 0.5, 0.625, 0.5056, 0.625, 0.6264, 0.625, 0.5041, 0.625, 0.5, 0.625, 0.625, 0.625, 0.504, 0.5, 0.6264, 0.5, 0.625, 0.5, 0.5, 0.5, 0.3719, 0.5, 0.504, 0.5, 0.5, 0.5, 0.3784, 0.5, 0.3719, 0.625, 0.3719, 0.5, 0.3784, 0.5, 0.3785, 0.625, 0.5041, 0.625, 0.3719, 0.625, 0.3785, 0.625, 0.5, 0.625, 0.6264, 0.5, 0.6264, 0.625, 0.625, 0.625, 0.625, 0.5, 0.625, 0.625, 0.5, 0.625, 0.5028, 0.625, 0.626, 0.625, 0.5, 0.5, 0.625, 0.5, 0.625, 0.5, 0.5028, 0.5, 0.3785, 0.625, 0.3724, 0.625, 0.5, 0.625, 0.5, 0.5, 0.3724, 0.5, 0.3784, 0.5, 0.5, 0.5, 0.5, 0.5, 0.3784, 0.5, 0.625, 0.5, 0.625, 0.625, 0.626, 0.625, 0.625, 0.5, 0.3785, 0.625, 0.5, 0.625, 0.5, 0.625, 0.626, 0.625, 0.5028, 0.625, 0.4982, 0.625, 0.6239, 0.625, 0.5028, 0.5, 0.625, 0.5, 0.6238, 0.5, 0.4982, 0.5, 0.3724, 0.5, 0.5028, 0.5, 0.4982, 0.5, 0.377, 0.5, 0.3724, 0.625, 0.3724, 0.5, 0.377, 0.5, 0.377, 0.625, 0.5028, 0.625, 0.3724, 0.625, 0.377, 0.625, 0.4982, 0.625, 0.625, 0.5, 0.626, 0.625, 0.6239, 0.625, 0.6238, 0.5, 0.625, 0.5, 0.625, 0.625, 0.6269, 0.625, 0.6269, 0.5, 0.377, 0.625, 0.377, 0.5, 0.3741, 0.5, 0.3741, 0.625, 0.3741, 0.5, 0.5, 0.5, 0.5052, 0.5, 0.4982, 0.625, 0.377, 0.625, 0.5, 0.625, 0.5, 0.5, 0.625, 0.5, 0.6269, 0.5, 0.5052, 0.5, 0.625, 0.625, 0.5, 0.625, 0.5051, 0.625, 0.6269, 0.625, 0.3741, 0.625, 0.5051, 0.625, 0.5, 0.625, 0.5008, 0.5, 0.3734, 0.5, 0.3787, 0.5, 0.4962, 0.5, 0.6259, 0.5, 0.5008, 0.5, 0.4962, 0.5, 0.6238, 0.5, 0.5007, 0.5, 0.6259, 0.5, 0.6238, 0.5, 0.4963, 0.5, 0.6259, 0.5, 0.6259, 0.5, 0.6238, 0.5, 0.6238, 0.5, 0.3734, 0.5, 0.3738, 0.5, 0.3798, 0.5, 0.3787, 0.5, 0.3738, 0.5, 0.5007, 0.5, 0.4963, 0.5, 0.3798, 0.5, 0.3787, 0.5, 0.3733, 0.5, 0.5, 0.5, 0.625, 0.5, 0.5, 0.5, 0.5024, 0.5, 0.6256, 0.5, 0.5, 0.5, 0.625, 0.5, 0.6256, 0.5, 0.5023, 0.5, 0.625, 0.5, 0.625, 0.5, 0.6256, 0.5, 0.6256, 0.5, 0.5, 0.5, 0.3729, 0.5, 0.3798, 0.5, 0.4963, 0.5, 0.5, 0.5, 0.3798, 0.5, 0.5, 0.5, 0.5023, 0.5, 0.3729, 0.5, 0.5024, 0.5, 0.3733, 0.5, 0.3764, 0.5, 0.4995, 0.5, 0.6256, 0.5, 0.5024, 0.5, 0.4995, 0.5, 0.6243, 0.5, 0.5023, 0.5, 0.6256, 0.5, 0.6243, 0.5, 0.4995, 0.5, 0.6256, 0.5, 0.6256, 0.5, 0.6243, 0.5, 0.6243, 0.5, 0.3733, 0.5, 0.3729, 0.5, 0.3763, 0.5, 0.3764, 0.5, 0.3729, 0.5, 0.5023, 0.5, 0.4995, 0.5, 0.3763, 0.5, 0.3764, 0.5, 0.3763, 0.5, 0.374, 0.5, 0.3743, 0.5, 0.3743, 0.5, 0.5042, 0.5, 0.5, 0.5, 0.625, 0.5, 0.625, 0.5, 0.6264, 0.5, 0.6263, 0.5, 0.5, 0.5, 0.625, 0.5, 0.6263, 0.5, 0.5044, 0.5, 0.625, 0.5, 0.5, 0.5, 0.5042, 0.5, 0.6264, 0.5, 0.4995, 0.5, 0.3764, 0.5, 0.5, 0.5, 0.374, 0.5, 0.5, 0.5, 0.5044, 0.5, 0.5058, 0.75, 0.5, 0.75, 0.5, 0.75, 0.5, 0.75, 0.5, 0.75, 0.375, 0.75, 0.375, 0.75, 0.5, 0.75, 0.375, 0.75, 0.3708, 0.75, 0.375, 0.75, 0.375, 0.75, 0.375, 0.75, 0.375, 0.75, 0.375, 0.75, 0.375, 0.75, 0.375, 0.75, 0.375, 0.75, 0.375, 0.75, 0.625, 0.5, 0.625, 0.625, 0.625, 0.625, 0.625, 0.5, 0.375, 0.625, 0.375, 0.5, 0.375, 0.5, 0.375, 0.625, 0.625, 0.75, 0.5, 0.75, 0.5, 0.75, 0.625, 0.75, 0.5, 0.5, 0.625, 0.5, 0.625, 0.5, 0.5, 0.5, 0.625, 0.625, 0.625, 0.75, 0.625, 0.75, 0.625, 0.625, 0.375, 0.5, 0.5, 0.5, 0.5, 0.5, 0.375, 0.5, 0.375, 0.75, 0.375, 0.625, 0.375, 0.625, 0.375, 0.75, 0.375, 0.75, 0.375, 0.75, 0.375, 0.75, 0.375, 0.75, 0.5, 0.75, 0.5, 0.75, 0.5, 0.75, 0.5, 0.75, 0.5, 0.75, 0.375, 0.75, 0.375, 0.75, 0.5, 0.75, 0.5, 0.75, 0.5, 0.75, 0.5, 0.75, 0.5, 0.75, 0.375, 0.75, 0.375, 0.75, 0.375, 0.75, 0.375, 0.75, 0.375, 0.75, 0.5, 0.75, 0.5, 0.75, 0.375, 0.75, 0.375, 0.75, 0.375, 0.75, 0.375, 0.75, 0.375, 0.75, 0.3708, 0.75, 0.375, 0.75, 0.375, 0.75, 0.375, 0.75, 0.375, 0.75, 0.375, 0.75, 0.5, 0.75, 0.5, 0.75, 0.5, 0.75, 0.5, 0.75, 0.5, 0.75, 0.375, 0.75, 0.375, 0.75, 0.5, 0.75, 0.5058, 0.75, 0.5, 0.75, 0.5, 0.75, 0.5, 0.75, 0.5058, 0.75, 0.3708, 0.75, 0.375, 0.75, 0.625, 0.625, 0.6297, 0.625, 0.6297, 0.75, 0.625, 0.75, 0.5, 0.75, 0.625, 0.75, 0.625, 0.7547, 0.5, 0.7547, 0.375, 0.75, 0.5, 0.75, 0.5, 0.7547, 0.375, 0.7547, 0.625, 0.5, 0.6297, 0.5, 0.6297, 0.625, 0.625, 0.625, 0.3128, 0.5, 0.3703, 0.5, 0.3703, 0.625, 0.3128, 0.625, 0.375, 0.4378, 0.5, 0.4378, 0.5, 0.4953, 0.375, 0.4953, 0.3128, 0.625, 0.3703, 0.625, 0.3703, 0.75, 0.3128, 0.75, 0.5, 0.4378, 0.625, 0.4378, 0.625, 0.4953, 0.5, 0.4953, 0.375, 0.75, 0.5, 0.75, 0.5014, 0.75, 0.3737, 0.75, 0.5, 0.75, 0.625, 0.75, 0.6258, 0.75, 0.5014, 0.75, 0.625, 0.75, 0.625, 0.75, 0.6258, 0.75, 0.6258, 0.75, 0.375, 0.75, 0.375, 0.75, 0.3737, 0.75, 0.3736, 0.75, 0.625, 0.75, 0.5, 0.75, 0.5031, 0.75, 0.6258, 0.75, 0.5, 0.75, 0.375, 0.75, 0.3736, 0.75, 0.5031, 0.75, 0.375, 0.625, 0.5, 0.625, 0.504, 0.625, 0.372, 0.625, 0.5, 0.75, 0.375, 0.75, 0.3723, 0.75, 0.5035, 0.75, 0.625, 0.75, 0.5, 0.75, 0.5035, 0.75, 0.6263, 0.75, 0.375, 0.75, 0.375, 0.625, 0.372, 0.625, 0.3723, 0.75, 0.625, 0.625, 0.625, 0.75, 0.6263, 0.75, 0.6265, 0.625, 0.5, 0.625, 0.625, 0.625, 0.6265, 0.625, 0.504, 0.625, 0.625, 0.5, 0.625, 0.625, 0.6264, 0.625, 0.6264, 0.5, 0.5, 0.625, 0.375, 0.625, 0.3719, 0.625, 0.5041, 0.625, 0.375, 0.625, 0.375, 0.5, 0.3719, 0.5, 0.3719, 0.625, 0.375, 0.5, 0.5, 0.5, 0.504, 0.5, 0.3719, 0.5, 0.5, 0.5, 0.625, 0.5, 0.6264, 0.5, 0.504, 0.5, 0.625, 0.625, 0.5, 0.625, 0.5041, 0.625, 0.6264, 0.625, 0.375, 0.5, 0.5, 0.5, 0.5007, 0.5, 0.3738, 0.5, 0.375, 0.5, 0.375, 0.5, 0.3738, 0.5, 0.3734, 0.5, 0.625, 0.5, 0.625, 0.5, 0.6259, 0.5, 0.6259, 0.5, 0.5, 0.5, 0.625, 0.5, 0.6259, 0.5, 0.5007, 0.5, 0.625, 0.5, 0.5, 0.5, 0.5008, 0.5, 0.6259, 0.5, 0.5, 0.5, 0.375, 0.5, 0.3734, 0.5, 0.5008, 0.5])
_ca = me_cube_001.color_attributes.new('Col', 'BYTE_COLOR', 'CORNER')
_ca.data.foreach_set('color', [1.0, 1.0, 1.0, 1.0, 1.0, 1.0, 1.0, 1.0, 1.0, 1.0, 1.0, 1.0, 1.0, 1.0, 1.0, 1.0, 1.0, 1.0, 1.0, 1.0, 1.0, 1.0, 1.0, 1.0, 1.0, 1.0, 1.0, 1.0, 1.0, 1.0, 1.0, 1.0, 1.0, 1.0, 1.0, 1.0, 1.0, 1.0, 1.0, 1.0, 1.0, 1.0, 1.0, 1.0, 1.0, 1.0, 1.0, 1.0, 1.0, 1.0, 1.0, 1.0, 1.0, 1.0, 1.0, 1.0, 1.0, 1.0, 1.0, 1.0, 1.0, 1.0, 1.0, 1.0, 1.0, 1.0, 1.0, 1.0, 1.0, 1.0, 1.0, 1.0, 1.0, 1.0, 1.0, 1.0, 1.0, 1.0, 1.0, 1.0, 1.0, 1.0, 1.0, 1.0, 1.0, 1.0, 1.0, 1.0, 1.0, 1.0, 1.0, 1.0, 1.0, 1.0, 1.0, 1.0, 1.0, 1.0, 1.0, 1.0, 1.0, 1.0, 1.0, 1.0, 1.0, 1.0, 1.0, 1.0, 1.0, 1.0, 1.0, 1.0, 1.0, 1.0, 1.0, 1.0, 1.0, 1.0, 1.0, 1.0, 1.0, 1.0, 1.0, 1.0, 1.0, 1.0, 1.0, 1.0, 1.0, 1.0, 1.0, 1.0, 1.0, 1.0, 1.0, 1.0, 1.0, 1.0, 1.0, 1.0, 1.0, 1.0, 1.0, 1.0, 1.0, 1.0, 1.0, 1.0, 1.0, 1.0, 1.0, 1.0, 1.0, 1.0, 1.0, 1.0, 1.0, 1.0, 1.0, 1.0, 1.0, 1.0, 1.0, 1.0, 1.0, 1.0, 1.0, 1.0, 1.0, 1.0, 1.0, 1.0, 1.0, 1.0, 1.0, 1.0, 1.0, 1.0, 1.0, 1.0, 1.0, 1.0, 1.0, 1.0, 1.0, 1.0, 1.0, 1.0, 1.0, 1.0, 1.0, 1.0, 1.0, 1.0, 1.0, 1.0, 1.0, 1.0, 1.0, 1.0, 1.0, 1.0, 1.0, 1.0, 1.0, 1.0, 1.0, 1.0, 1.0, 1.0, 1.0, 1.0, 1.0, 1.0, 1.0, 1.0, 1.0, 1.0, 1.0, 1.0, 1.0, 1.0, 1.0, 1.0, 1.0, 1.0, 1.0, 1.0, 1.0, 1.0, 1.0, 1.0, 1.0, 1.0, 1.0, 1.0, 1.0, 1.0, 1.0, 1.0, 1.0, 1.0, 1.0, 1.0, 1.0, 1.0, 1.0, 1.0, 1.0, 1.0, 1.0, 1.0, 1.0, 1.0, 1.0, 1.0, 1.0, 1.0, 1.0, 1.0, 1.0, 1.0, 1.0, 1.0, 1.0, 1.0, 1.0, 1.0, 1.0, 1.0, 1.0, 1.0, 1.0, 1.0, 1.0, 1.0, 1.0, 1.0, 1.0, 1.0, 1.0, 1.0, 1.0, 1.0, 1.0, 1.0, 1.0, 1.0, 1.0, 1.0, 1.0, 1.0, 1.0, 1.0, 1.0, 1.0, 1.0, 1.0, 1.0, 1.0, 1.0, 1.0, 1.0, 1.0, 1.0, 1.0, 1.0, 1.0, 1.0, 1.0, 1.0, 1.0, 1.0, 1.0, 1.0, 1.0, 1.0, 1.0, 1.0, 1.0, 1.0, 1.0, 1.0, 1.0, 1.0, 1.0, 1.0, 1.0, 1.0, 1.0, 1.0, 1.0, 1.0, 1.0, 1.0, 1.0, 1.0, 1.0, 1.0, 1.0, 1.0, 1.0, 1.0, 1.0, 1.0, 1.0, 1.0, 1.0, 1.0, 1.0, 1.0, 1.0, 1.0, 1.0, 1.0, 1.0, 1.0, 1.0, 1.0, 1.0, 1.0, 1.0, 1.0, 1.0, 1.0, 1.0, 1.0, 1.0, 1.0, 1.0, 1.0, 1.0, 1.0, 1.0, 1.0, 1.0, 1.0, 1.0, 1.0, 1.0, 1.0, 1.0, 1.0, 1.0, 1.0, 1.0, 1.0, 1.0, 1.0, 1.0, 1.0, 1.0, 1.0, 1.0, 1.0, 1.0, 1.0, 1.0, 1.0, 1.0, 1.0, 1.0, 1.0, 1.0, 1.0, 1.0, 1.0, 1.0, 1.0, 1.0, 1.0, 1.0, 1.0, 1.0, 1.0, 1.0, 1.0, 1.0, 1.0, 1.0, 1.0, 1.0, 1.0, 1.0, 1.0, 1.0, 1.0, 1.0, 1.0, 1.0, 1.0, 1.0, 1.0, 1.0, 1.0, 1.0, 1.0, 1.0, 1.0, 1.0, 1.0, 1.0, 1.0, 1.0, 1.0, 1.0, 1.0, 1.0, 1.0, 1.0, 1.0, 1.0, 1.0, 1.0, 1.0, 1.0, 1.0, 1.0, 1.0, 1.0, 1.0, 1.0, 1.0, 1.0, 1.0, 1.0, 1.0, 1.0, 1.0, 1.0, 1.0, 1.0, 1.0, 1.0, 1.0, 1.0, 1.0, 1.0, 1.0, 1.0, 1.0, 1.0, 1.0, 1.0, 1.0, 1.0, 1.0, 1.0, 1.0, 1.0, 1.0, 1.0, 1.0, 1.0, 1.0, 1.0, 1.0, 1.0, 1.0, 1.0, 1.0, 1.0, 1.0, 1.0, 1.0, 1.0, 1.0, 1.0, 1.0, 1.0, 1.0, 1.0, 1.0, 1.0, 1.0, 1.0, 1.0, 1.0, 1.0, 1.0, 1.0, 1.0, 1.0, 1.0, 1.0, 1.0, 1.0, 1.0, 1.0, 1.0, 1.0, 1.0, 1.0, 1.0, 1.0, 1.0, 1.0, 1.0, 1.0, 1.0, 1.0, 1.0, 1.0, 1.0, 1.0, 1.0, 1.0, 1.0, 1.0, 1.0, 1.0, 1.0, 1.0, 1.0, 1.0, 1.0, 1.0, 1.0, 1.0, 1.0, 1.0, 1.0, 1.0, 1.0, 1.0, 1.0, 1.0, 1.0, 1.0, 1.0, 1.0, 1.0, 1.0, 1.0, 1.0, 1.0, 1.0, 1.0, 1.0, 1.0, 1.0, 1.0, 1.0, 1.0, 1.0, 1.0, 1.0, 1.0, 1.0, 1.0, 1.0, 1.0, 1.0, 1.0, 1.0, 1.0, 1.0, 1.0, 1.0, 1.0, 1.0, 1.0, 1.0, 1.0, 1.0, 1.0, 1.0, 1.0, 1.0, 1.0, 1.0, 1.0, 1.0, 1.0, 1.0, 1.0, 1.0, 1.0, 1.0, 1.0, 1.0, 1.0, 1.0, 1.0, 1.0, 1.0, 1.0, 1.0, 1.0, 1.0, 1.0, 1.0, 1.0, 1.0, 1.0, 1.0, 1.0, 1.0, 1.0, 1.0, 1.0, 1.0, 1.0, 1.0, 1.0, 1.0, 1.0, 1.0, 1.0, 1.0, 1.0, 1.0, 1.0, 1.0, 1.0, 1.0, 1.0, 1.0, 1.0, 1.0, 1.0, 1.0, 1.0, 1.0, 1.0, 1.0, 1.0, 1.0, 1.0, 1.0, 1.0, 1.0, 1.0, 1.0, 1.0, 1.0, 1.0, 1.0, 1.0, 1.0, 1.0, 1.0, 1.0, 1.0, 1.0, 1.0, 1.0, 1.0, 1.0, 1.0, 1.0, 1.0, 1.0, 1.0, 1.0, 1.0, 1.0, 1.0, 1.0, 1.0, 1.0, 1.0, 1.0, 1.0, 1.0, 1.0, 1.0, 1.0, 1.0, 1.0, 1.0, 1.0, 1.0, 1.0, 1.0, 1.0, 1.0, 1.0, 1.0, 1.0, 1.0, 1.0, 1.0, 1.0, 1.0, 1.0, 1.0, 1.0, 1.0, 1.0, 1.0, 1.0, 1.0, 1.0, 1.0, 1.0, 1.0, 1.0, 1.0, 1.0, 1.0, 1.0, 1.0, 1.0, 1.0, 1.0, 1.0, 1.0, 1.0, 1.0, 1.0, 1.0, 1.0, 1.0, 1.0, 1.0, 1.0, 1.0, 1.0, 1.0, 1.0, 1.0, 1.0, 1.0, 1.0, 1.0, 1.0, 1.0, 1.0, 1.0, 1.0, 1.0, 1.0, 1.0, 1.0, 1.0, 1.0, 1.0, 1.0, 1.0, 1.0, 1.0, 1.0, 1.0, 1.0, 1.0, 1.0, 1.0, 1.0, 1.0, 1.0, 1.0, 1.0, 1.0, 1.0, 1.0, 1.0, 1.0, 1.0, 1.0, 1.0, 1.0, 1.0, 1.0, 1.0, 1.0, 1.0, 1.0, 1.0, 1.0, 1.0, 1.0, 1.0, 1.0, 1.0, 1.0, 1.0, 1.0, 1.0, 1.0, 1.0, 1.0, 1.0, 1.0, 1.0, 1.0, 1.0, 1.0, 1.0, 1.0, 1.0, 1.0, 1.0, 1.0, 1.0, 1.0, 1.0, 1.0, 1.0, 1.0, 1.0, 1.0, 1.0, 1.0, 1.0, 1.0, 1.0, 1.0, 1.0, 1.0, 1.0, 1.0, 1.0, 1.0, 1.0, 1.0, 1.0, 1.0, 1.0, 1.0, 1.0, 1.0, 1.0, 1.0, 1.0, 1.0, 1.0, 1.0, 1.0, 1.0, 1.0, 1.0, 1.0, 1.0, 1.0, 1.0, 1.0, 1.0, 1.0, 1.0, 1.0, 1.0, 1.0, 1.0, 1.0, 1.0, 1.0, 1.0, 1.0, 1.0, 1.0, 1.0, 1.0, 1.0, 1.0, 1.0, 1.0, 1.0, 1.0, 1.0, 1.0, 1.0, 1.0, 1.0, 1.0, 1.0, 1.0, 1.0, 1.0, 1.0, 1.0, 1.0, 1.0, 1.0, 1.0, 1.0, 1.0, 1.0, 1.0, 1.0, 1.0, 1.0, 1.0, 1.0, 1.0, 1.0, 1.0, 1.0, 1.0, 1.0, 1.0, 1.0, 1.0, 1.0, 1.0, 1.0, 1.0, 1.0, 1.0, 1.0, 1.0, 1.0, 1.0, 1.0, 1.0, 1.0, 1.0, 1.0, 1.0, 1.0, 1.0, 1.0, 1.0, 1.0, 1.0, 1.0, 1.0, 1.0, 1.0, 1.0, 1.0, 1.0, 1.0, 1.0, 1.0, 1.0, 1.0, 1.0, 1.0, 1.0, 1.0, 1.0, 1.0, 1.0, 1.0, 1.0, 1.0, 1.0, 1.0, 1.0, 1.0, 1.0, 1.0, 1.0, 1.0, 1.0, 1.0, 1.0, 1.0, 1.0, 1.0, 1.0, 1.0, 1.0, 1.0, 1.0, 1.0, 1.0, 1.0, 1.0, 1.0, 1.0, 1.0, 1.0, 1.0, 1.0, 1.0, 1.0, 1.0, 1.0, 1.0, 1.0, 1.0, 1.0, 1.0, 1.0, 1.0, 1.0, 1.0, 1.0, 1.0, 1.0, 1.0, 1.0, 1.0, 1.0, 1.0, 1.0, 1.0, 1.0, 1.0, 1.0, 1.0, 1.0, 1.0, 1.0, 1.0, 1.0, 1.0, 1.0, 1.0, 1.0, 1.0, 1.0, 1.0, 1.0, 1.0, 1.0, 1.0, 1.0, 1.0, 1.0, 1.0, 1.0, 1.0, 1.0, 1.0, 1.0, 1.0, 1.0, 1.0, 1.0, 1.0, 1.0, 1.0, 1.0, 1.0, 1.0, 1.0, 1.0, 1.0, 1.0, 1.0, 1.0, 1.0, 1.0, 1.0, 1.0, 1.0, 1.0, 1.0, 1.0, 1.0, 1.0, 1.0, 1.0, 1.0, 1.0, 1.0, 1.0, 1.0, 1.0, 1.0, 1.0, 1.0, 1.0, 1.0, 1.0, 1.0, 1.0, 1.0, 1.0, 1.0, 1.0, 1.0, 1.0, 1.0, 1.0, 1.0, 1.0, 1.0, 1.0, 1.0, 1.0, 1.0, 1.0, 1.0, 1.0, 1.0, 1.0, 1.0, 1.0, 1.0, 1.0, 1.0, 1.0, 1.0, 1.0, 1.0, 1.0, 1.0, 1.0, 1.0, 1.0, 1.0, 1.0, 1.0, 1.0, 1.0, 1.0, 1.0, 1.0, 1.0, 1.0, 1.0, 1.0, 1.0, 1.0, 1.0, 1.0, 1.0, 1.0, 1.0, 1.0, 1.0, 1.0, 1.0, 1.0, 1.0, 1.0, 1.0, 1.0, 1.0, 1.0, 1.0, 1.0, 1.0, 1.0, 1.0, 1.0, 1.0, 1.0, 1.0, 1.0, 1.0, 1.0, 1.0, 1.0, 1.0, 1.0, 1.0, 1.0, 1.0, 1.0, 1.0, 1.0, 1.0, 1.0, 1.0, 1.0, 1.0, 1.0, 1.0, 1.0, 1.0, 1.0, 1.0, 1.0, 1.0, 1.0, 1.0, 1.0, 1.0, 1.0, 1.0, 1.0, 1.0, 1.0, 1.0, 1.0, 1.0, 1.0, 1.0, 1.0, 1.0, 1.0, 1.0, 1.0, 1.0, 1.0, 1.0, 1.0, 1.0, 1.0, 1.0, 1.0, 1.0, 1.0, 1.0, 1.0, 1.0, 1.0, 1.0, 1.0, 1.0, 1.0, 1.0, 1.0, 1.0, 1.0, 1.0, 1.0, 1.0, 1.0, 1.0, 1.0, 1.0, 1.0, 1.0, 1.0, 1.0, 1.0, 1.0, 1.0, 1.0, 1.0, 1.0, 1.0, 1.0, 1.0, 1.0, 1.0, 1.0, 1.0, 1.0, 1.0, 1.0, 1.0, 1.0, 1.0, 1.0, 1.0, 1.0, 1.0, 1.0, 1.0, 1.0, 1.0, 1.0, 1.0, 1.0, 1.0, 1.0, 1.0, 1.0, 1.0, 1.0, 1.0, 1.0, 1.0, 1.0, 1.0, 1.0, 1.0, 1.0, 1.0, 1.0, 1.0, 1.0, 1.0, 1.0, 1.0, 1.0, 1.0, 1.0, 1.0, 1.0, 1.0, 1.0, 1.0, 1.0, 1.0, 1.0, 1.0, 1.0, 1.0, 1.0, 1.0, 1.0, 1.0, 1.0, 1.0, 1.0, 1.0, 1.0, 1.0, 1.0, 1.0, 1.0, 1.0, 1.0, 1.0, 1.0, 1.0, 1.0, 1.0, 1.0, 1.0, 1.0, 1.0, 1.0, 1.0, 1.0, 1.0, 1.0, 1.0, 1.0, 1.0, 1.0, 1.0, 1.0, 1.0, 1.0, 1.0, 1.0, 1.0, 1.0, 1.0, 1.0, 1.0, 1.0, 1.0, 1.0, 1.0, 1.0, 1.0, 1.0, 1.0, 1.0, 1.0, 1.0, 1.0, 1.0, 1.0, 1.0, 1.0, 1.0, 1.0, 1.0, 1.0, 1.0, 1.0, 1.0, 1.0, 1.0, 1.0, 1.0, 1.0, 1.0, 1.0, 1.0, 1.0, 1.0, 1.0, 1.0, 1.0, 1.0, 1.0, 1.0, 1.0, 1.0, 1.0, 1.0, 1.0, 1.0, 1.0, 1.0, 1.0, 1.0, 1.0, 1.0, 1.0, 1.0, 1.0, 1.0, 1.0, 1.0, 1.0, 1.0, 1.0, 1.0, 1.0, 1.0, 1.0, 1.0, 1.0, 1.0, 1.0, 1.0, 1.0, 1.0, 1.0, 1.0, 1.0, 1.0, 1.0, 1.0, 1.0, 1.0, 1.0, 1.0, 1.0, 1.0, 1.0, 1.0, 1.0, 1.0, 1.0, 1.0, 1.0, 1.0, 1.0, 1.0, 1.0, 1.0, 1.0, 1.0, 1.0, 1.0, 1.0, 1.0, 1.0, 1.0, 1.0, 1.0, 1.0, 1.0, 1.0, 1.0, 1.0, 1.0, 1.0, 1.0, 1.0, 1.0, 1.0, 1.0, 1.0, 1.0, 1.0, 1.0, 1.0, 1.0, 1.0, 1.0, 1.0, 1.0, 1.0, 1.0, 1.0, 1.0, 1.0, 1.0, 1.0, 1.0, 1.0, 1.0, 1.0, 1.0, 1.0, 1.0, 1.0, 1.0, 1.0, 1.0, 1.0, 1.0, 1.0, 1.0, 1.0, 1.0, 1.0, 1.0, 1.0, 1.0, 1.0, 1.0, 1.0, 1.0, 1.0, 1.0, 1.0, 1.0, 1.0, 1.0, 1.0, 1.0, 1.0, 1.0, 1.0, 1.0, 1.0, 1.0, 1.0, 1.0, 1.0, 1.0, 1.0, 1.0, 1.0, 1.0, 1.0, 1.0, 1.0, 1.0, 1.0, 1.0, 1.0, 1.0, 1.0, 1.0, 1.0, 1.0, 1.0, 1.0, 1.0, 1.0, 1.0, 1.0, 1.0, 1.0, 1.0, 1.0, 1.0, 1.0, 1.0, 1.0, 1.0, 1.0, 1.0, 1.0, 1.0, 1.0, 1.0, 1.0, 1.0, 1.0, 1.0, 1.0, 1.0, 1.0, 1.0, 1.0, 1.0, 1.0, 1.0, 1.0, 1.0, 1.0, 1.0, 1.0, 1.0, 1.0, 1.0, 1.0, 1.0, 1.0, 1.0, 1.0, 1.0, 1.0, 1.0, 1.0, 1.0, 1.0, 1.0, 1.0, 1.0, 1.0, 1.0, 1.0, 1.0, 1.0, 1.0, 1.0, 1.0, 1.0, 1.0, 1.0, 1.0, 1.0, 1.0, 1.0, 1.0, 1.0, 1.0, 1.0, 1.0, 1.0, 1.0, 1.0, 1.0, 1.0, 1.0, 1.0, 1.0, 1.0, 1.0, 1.0, 1.0, 1.0, 1.0, 1.0, 1.0, 1.0, 1.0, 1.0, 1.0, 1.0, 1.0, 1.0, 1.0, 1.0, 1.0, 1.0, 1.0, 1.0, 1.0, 1.0, 1.0, 1.0, 1.0, 1.0, 1.0, 1.0, 1.0, 1.0, 1.0, 1.0, 1.0, 1.0, 1.0, 1.0, 1.0, 1.0, 1.0, 1.0, 1.0, 1.0, 1.0, 1.0, 1.0, 1.0, 1.0, 1.0, 1.0, 1.0, 1.0, 1.0, 1.0, 1.0, 1.0, 1.0, 1.0, 1.0, 1.0, 1.0, 1.0, 1.0, 1.0, 1.0, 1.0, 1.0, 1.0, 1.0, 1.0, 1.0, 1.0, 1.0, 1.0, 1.0, 1.0, 1.0, 1.0, 1.0, 1.0, 1.0, 1.0, 1.0, 1.0, 1.0, 1.0, 1.0, 1.0, 1.0, 1.0, 1.0, 1.0, 1.0, 1.0, 1.0, 1.0, 1.0, 1.0, 1.0, 1.0, 1.0, 1.0, 1.0, 1.0, 1.0, 1.0, 1.0, 1.0, 1.0, 1.0, 1.0, 1.0, 1.0, 1.0, 1.0, 1.0, 1.0, 1.0, 1.0, 1.0, 1.0, 1.0, 1.0, 1.0, 1.0, 1.0, 1.0, 1.0, 1.0, 1.0, 1.0, 1.0, 1.0, 1.0, 1.0, 1.0, 1.0, 1.0, 1.0, 1.0, 1.0, 1.0, 1.0, 1.0, 1.0, 1.0, 1.0, 1.0, 1.0, 1.0, 1.0, 1.0, 1.0, 1.0, 1.0, 1.0, 1.0, 1.0, 1.0, 1.0, 1.0, 1.0, 1.0, 1.0, 1.0, 1.0, 1.0, 1.0, 1.0, 1.0, 1.0, 1.0, 1.0, 1.0, 1.0, 1.0, 1.0, 1.0, 1.0, 1.0, 1.0, 1.0, 1.0, 1.0, 1.0, 1.0, 1.0, 1.0, 1.0, 1.0, 1.0, 1.0, 1.0, 1.0, 1.0, 1.0, 1.0, 1.0, 1.0, 1.0, 1.0, 1.0, 1.0, 1.0, 1.0, 1.0, 1.0, 1.0, 1.0, 1.0, 1.0, 1.0, 1.0, 1.0, 1.0, 1.0, 1.0, 1.0, 1.0, 1.0, 1.0, 1.0, 1.0, 1.0, 1.0, 1.0, 1.0, 1.0, 1.0, 1.0, 1.0, 1.0, 1.0, 1.0, 1.0, 1.0, 1.0, 1.0, 1.0, 1.0, 1.0, 1.0, 1.0, 1.0, 1.0, 1.0, 1.0, 1.0, 1.0, 1.0, 1.0, 1.0, 1.0, 1.0, 1.0, 1.0, 1.0, 1.0, 1.0, 1.0, 1.0, 1.0, 1.0, 1.0, 1.0, 1.0, 1.0, 1.0, 1.0, 1.0, 1.0, 1.0, 1.0, 1.0, 1.0, 1.0, 1.0, 1.0, 1.0, 1.0, 1.0, 1.0, 1.0, 1.0, 1.0, 1.0, 1.0, 1.0, 1.0, 1.0, 1.0, 1.0, 1.0, 1.0, 1.0, 1.0, 1.0, 1.0, 1.0, 1.0, 1.0, 1.0, 1.0, 1.0, 1.0, 1.0, 1.0, 1.0, 1.0, 1.0, 1.0, 1.0, 1.0, 1.0, 1.0, 1.0, 1.0, 1.0, 1.0, 1.0, 1.0, 1.0, 1.0, 1.0, 1.0, 1.0, 1.0, 1.0, 1.0, 1.0, 1.0, 1.0, 1.0, 1.0, 1.0, 1.0, 1.0, 1.0, 1.0, 1.0, 1.0, 1.0, 1.0, 1.0, 1.0, 1.0, 1.0, 1.0, 1.0, 1.0, 1.0, 1.0, 1.0, 1.0, 1.0, 1.0, 1.0, 1.0, 1.0, 1.0, 1.0, 1.0, 1.0, 1.0, 1.0, 1.0, 1.0, 1.0, 1.0, 1.0, 1.0, 1.0, 1.0, 1.0, 1.0, 1.0, 1.0, 1.0, 1.0, 1.0, 1.0, 1.0, 1.0, 1.0, 1.0, 1.0, 1.0, 1.0, 1.0, 1.0, 1.0, 1.0, 1.0, 1.0, 1.0, 1.0, 1.0, 1.0, 1.0, 1.0, 1.0, 1.0, 1.0, 1.0, 1.0, 1.0, 1.0, 1.0, 1.0, 1.0, 1.0, 1.0, 1.0, 1.0, 1.0, 1.0, 1.0, 1.0, 1.0, 1.0, 1.0, 1.0, 1.0, 1.0, 1.0, 1.0, 1.0, 1.0, 1.0, 1.0, 1.0, 1.0, 1.0, 1.0, 1.0, 1.0, 1.0, 1.0, 1.0, 1.0, 1.0, 1.0, 1.0, 1.0, 1.0, 1.0, 1.0, 1.0, 1.0, 1.0, 1.0, 1.0, 1.0, 1.0, 1.0, 1.0, 1.0, 1.0, 1.0, 1.0, 1.0, 1.0, 1.0, 1.0, 1.0, 1.0, 1.0, 1.0, 1.0, 1.0, 1.0, 1.0, 1.0, 1.0, 1.0, 1.0, 1.0, 1.0, 1.0, 1.0, 1.0, 1.0, 1.0, 1.0, 1.0, 1.0, 1.0, 1.0, 1.0, 1.0, 1.0, 1.0, 1.0, 1.0, 1.0, 1.0, 1.0, 1.0, 1.0, 1.0, 1.0, 1.0, 1.0, 1.0, 1.0, 1.0, 1.0, 1.0, 1.0, 1.0, 1.0, 1.0, 1.0, 1.0, 1.0, 1.0, 1.0, 1.0, 1.0, 1.0, 1.0, 1.0, 1.0, 1.0, 1.0, 1.0, 1.0, 1.0, 1.0, 1.0, 1.0, 1.0, 1.0, 1.0, 1.0, 1.0, 1.0, 1.0, 1.0, 1.0, 1.0, 1.0, 1.0, 1.0, 1.0, 1.0, 1.0, 1.0, 1.0, 1.0, 1.0, 1.0, 1.0, 1.0, 1.0, 1.0, 1.0, 1.0, 1.0, 1.0, 1.0, 1.0, 1.0, 1.0, 1.0, 1.0, 1.0, 1.0, 1.0, 1.0, 1.0, 1.0, 1.0, 1.0, 1.0, 1.0, 1.0, 1.0, 1.0, 1.0, 1.0, 1.0, 1.0, 1.0, 1.0, 1.0, 1.0, 1.0, 1.0, 1.0, 1.0, 1.0, 1.0, 1.0, 1.0, 1.0, 1.0, 1.0, 1.0, 1.0, 1.0, 1.0, 1.0, 1.0, 1.0, 1.0, 1.0, 1.0, 1.0, 1.0, 1.0, 1.0, 1.0, 1.0, 1.0, 1.0, 1.0, 1.0, 1.0, 1.0, 1.0, 1.0, 1.0, 1.0, 1.0, 1.0, 1.0, 1.0, 1.0, 1.0, 1.0, 1.0, 1.0, 1.0, 1.0, 1.0, 1.0, 1.0, 1.0, 1.0, 1.0, 1.0, 1.0, 1.0, 1.0, 1.0, 1.0, 1.0, 1.0, 1.0, 1.0, 1.0, 1.0, 1.0, 1.0, 1.0, 1.0, 1.0, 1.0, 1.0, 1.0, 1.0, 1.0, 1.0, 1.0, 1.0, 1.0, 1.0, 1.0, 1.0, 1.0, 1.0, 1.0, 1.0, 1.0, 1.0, 1.0, 1.0, 1.0, 1.0, 1.0, 1.0, 1.0, 1.0, 1.0, 1.0, 1.0, 1.0, 1.0, 1.0, 1.0, 1.0, 1.0, 1.0, 1.0, 1.0, 1.0, 1.0, 1.0, 1.0, 1.0, 1.0, 1.0, 1.0, 1.0, 1.0, 1.0, 1.0, 1.0, 1.0, 1.0, 1.0, 1.0, 1.0, 1.0, 1.0, 1.0, 1.0, 1.0, 1.0, 1.0, 1.0, 1.0, 1.0, 1.0, 1.0, 1.0, 1.0, 1.0, 1.0, 1.0, 1.0, 1.0, 1.0, 1.0, 1.0, 1.0, 1.0, 1.0, 1.0, 1.0, 1.0, 1.0, 1.0, 1.0, 1.0, 1.0, 1.0, 1.0, 1.0, 1.0, 1.0, 1.0, 1.0, 1.0, 1.0, 1.0, 1.0, 1.0, 1.0, 1.0, 1.0, 1.0, 1.0, 1.0, 1.0, 1.0, 1.0, 1.0, 1.0, 1.0, 1.0, 1.0, 1.0, 1.0, 1.0, 1.0, 1.0, 1.0, 1.0, 1.0, 1.0, 1.0, 1.0, 1.0, 1.0, 1.0, 1.0, 1.0, 1.0, 1.0, 1.0, 1.0, 1.0, 1.0, 1.0, 1.0, 1.0, 1.0, 1.0, 1.0, 1.0, 1.0, 1.0, 1.0, 1.0, 1.0, 1.0, 1.0, 1.0, 1.0, 1.0, 1.0, 1.0, 1.0, 1.0, 1.0, 1.0, 1.0, 1.0, 1.0, 1.0, 1.0, 1.0, 1.0, 1.0, 1.0, 1.0, 1.0, 1.0, 1.0, 1.0, 1.0, 1.0, 1.0, 1.0, 1.0, 1.0, 1.0, 1.0, 1.0, 1.0, 1.0, 1.0, 1.0, 1.0, 1.0, 1.0, 1.0, 1.0, 1.0, 1.0, 1.0, 1.0, 1.0, 1.0, 1.0, 1.0, 1.0, 1.0, 1.0, 1.0, 1.0, 1.0, 1.0, 1.0, 1.0, 1.0, 1.0, 1.0, 1.0, 1.0, 1.0, 1.0, 1.0, 1.0, 1.0, 1.0, 1.0, 1.0, 1.0, 1.0, 1.0, 1.0, 1.0, 1.0, 1.0, 1.0, 1.0, 1.0, 1.0, 1.0, 1.0, 1.0, 1.0, 1.0, 1.0, 1.0, 1.0, 1.0, 1.0, 1.0, 1.0, 1.0, 1.0, 1.0, 1.0, 1.0, 1.0, 1.0, 1.0, 1.0, 1.0, 1.0, 1.0, 1.0, 1.0, 1.0, 1.0, 1.0, 1.0, 1.0, 1.0, 1.0, 1.0, 1.0, 1.0, 1.0, 1.0, 1.0, 1.0, 1.0, 1.0, 1.0, 1.0, 1.0, 1.0, 1.0, 1.0, 1.0, 1.0, 1.0, 1.0, 1.0, 1.0, 1.0, 1.0, 1.0, 1.0, 1.0, 1.0, 1.0, 1.0, 1.0, 1.0, 1.0, 1.0, 1.0, 1.0, 1.0, 1.0, 1.0, 1.0, 1.0, 1.0, 1.0, 1.0, 1.0, 1.0, 1.0, 1.0, 1.0, 1.0, 1.0, 1.0, 1.0, 1.0, 1.0, 1.0, 1.0, 1.0, 1.0, 1.0, 1.0, 1.0, 1.0, 1.0, 1.0, 1.0, 1.0, 1.0, 1.0, 1.0, 1.0, 1.0, 1.0, 1.0, 1.0, 1.0, 1.0, 1.0, 1.0, 1.0, 1.0, 1.0, 1.0, 1.0, 1.0, 1.0, 1.0, 1.0, 1.0, 1.0, 1.0, 1.0, 1.0, 1.0, 1.0, 1.0, 1.0, 1.0, 1.0, 1.0, 1.0, 1.0, 1.0, 1.0, 1.0, 1.0, 1.0, 1.0, 1.0, 1.0, 1.0, 1.0, 1.0, 1.0, 1.0, 1.0, 1.0, 1.0, 1.0, 1.0, 1.0, 1.0, 1.0, 1.0, 1.0, 1.0, 1.0, 1.0, 1.0, 1.0, 1.0, 1.0, 1.0, 1.0, 1.0, 1.0, 1.0, 1.0, 1.0, 1.0, 1.0, 1.0, 1.0, 1.0, 1.0, 1.0, 1.0, 1.0, 1.0, 1.0, 1.0, 1.0, 1.0, 1.0, 1.0, 1.0, 1.0, 1.0, 1.0, 1.0, 1.0, 1.0, 1.0, 1.0, 1.0, 1.0, 1.0, 1.0, 1.0, 1.0, 1.0, 1.0, 1.0, 1.0, 1.0, 1.0, 1.0, 1.0, 1.0, 1.0, 1.0, 1.0, 1.0, 1.0, 1.0, 1.0, 1.0, 1.0, 1.0, 1.0, 1.0, 1.0, 1.0, 1.0, 1.0, 1.0, 1.0, 1.0, 1.0, 1.0, 1.0, 1.0, 1.0, 1.0, 1.0, 1.0, 1.0, 1.0, 1.0, 1.0, 1.0, 1.0, 1.0, 1.0, 1.0, 1.0, 1.0, 1.0, 1.0, 1.0, 1.0, 1.0, 1.0, 1.0, 1.0, 1.0, 1.0, 1.0, 1.0, 1.0, 1.0, 1.0, 1.0, 1.0, 1.0, 1.0, 1.0, 1.0, 1.0, 1.0, 1.0, 1.0, 1.0, 1.0, 1.0, 1.0, 1.0, 1.0, 1.0, 1.0, 1.0, 1.0, 1.0, 1.0, 1.0, 1.0, 1.0, 1.0, 1.0, 1.0, 1.0, 1.0, 1.0, 1.0, 1.0, 1.0, 1.0, 1.0, 1.0, 1.0, 1.0, 1.0, 1.0, 1.0, 1.0, 1.0, 1.0, 1.0, 1.0, 1.0, 1.0, 1.0, 1.0, 1.0, 1.0, 1.0, 1.0, 1.0, 1.0, 1.0, 1.0, 1.0, 1.0, 1.0, 1.0, 1.0, 1.0, 1.0, 1.0, 1.0, 1.0, 1.0, 1.0, 1.0, 1.0, 1.0, 1.0, 1.0, 1.0, 1.0, 1.0, 1.0, 1.0, 1.0, 1.0, 1.0, 1.0, 1.0, 1.0, 1.0, 1.0, 1.0, 1.0, 1.0, 1.0, 1.0, 1.0, 1.0, 1.0, 1.0, 1.0, 1.0, 1.0, 1.0, 1.0, 1.0, 1.0, 1.0, 1.0, 1.0, 1.0, 1.0, 1.0, 1.0, 1.0, 1.0, 1.0, 1.0, 1.0, 1.0, 1.0, 1.0, 1.0, 1.0, 1.0, 1.0, 1.0, 1.0, 1.0, 1.0, 1.0, 1.0, 1.0, 1.0, 1.0, 1.0, 1.0, 1.0, 1.0, 1.0, 1.0, 1.0, 1.0, 1.0, 1.0, 1.0, 1.0, 1.0, 1.0, 1.0, 1.0, 1.0, 1.0, 1.0, 1.0, 1.0, 1.0, 1.0, 1.0, 1.0, 1.0, 1.0, 1.0, 1.0, 1.0, 1.0, 1.0, 1.0, 1.0, 1.0, 1.0, 1.0, 1.0, 1.0, 1.0, 1.0, 1.0, 1.0, 1.0, 1.0, 1.0, 1.0, 1.0, 1.0, 1.0, 1.0, 1.0, 1.0, 1.0, 1.0, 1.0, 1.0, 1.0, 1.0, 1.0, 1.0, 1.0, 1.0, 1.0, 1.0, 1.0, 1.0, 1.0, 1.0, 1.0, 1.0, 1.0, 1.0, 1.0, 1.0, 1.0, 1.0, 1.0, 1.0, 1.0, 1.0, 1.0, 1.0, 1.0, 1.0, 1.0, 1.0, 1.0, 1.0, 1.0, 1.0, 1.0, 1.0, 1.0, 1.0, 1.0, 1.0, 1.0, 1.0, 1.0, 1.0, 1.0, 1.0, 1.0, 1.0, 1.0, 1.0, 1.0, 1.0, 1.0, 1.0, 1.0, 1.0, 1.0, 1.0, 1.0, 1.0, 1.0, 1.0, 1.0, 1.0, 1.0, 1.0, 1.0, 1.0, 1.0, 1.0, 1.0, 1.0, 1.0, 1.0, 1.0, 1.0, 1.0, 1.0, 1.0, 1.0, 1.0, 1.0, 1.0, 1.0, 1.0, 1.0, 1.0, 1.0, 1.0, 1.0, 1.0, 1.0, 1.0, 1.0, 1.0, 1.0, 1.0, 1.0, 1.0, 1.0, 1.0, 1.0, 1.0, 1.0, 1.0, 1.0, 1.0, 1.0, 1.0, 1.0, 1.0, 1.0, 1.0, 1.0, 1.0, 1.0, 1.0, 1.0, 1.0, 1.0, 1.0, 1.0, 1.0, 1.0, 1.0, 1.0, 1.0, 1.0, 1.0, 1.0, 1.0, 1.0, 1.0, 1.0, 1.0, 1.0, 1.0, 1.0, 1.0, 1.0, 1.0, 1.0, 1.0, 1.0, 1.0, 1.0, 1.0, 1.0, 1.0, 1.0, 1.0, 1.0, 1.0, 1.0, 1.0, 1.0, 1.0, 1.0, 1.0, 1.0, 1.0, 1.0, 1.0, 1.0, 1.0, 1.0, 1.0, 1.0, 1.0, 1.0, 1.0, 1.0, 1.0, 1.0, 1.0, 1.0, 1.0, 1.0, 1.0, 1.0, 1.0, 1.0, 1.0, 1.0, 1.0, 1.0, 1.0, 1.0, 1.0, 1.0, 1.0, 1.0, 1.0, 1.0, 1.0, 1.0, 1.0, 1.0, 1.0, 1.0, 1.0, 1.0, 1.0, 1.0, 1.0, 1.0, 1.0, 1.0, 1.0, 1.0, 1.0, 1.0, 1.0, 1.0, 1.0, 1.0, 1.0, 1.0, 1.0, 1.0, 1.0, 1.0, 1.0, 1.0, 1.0, 1.0, 1.0, 1.0, 1.0, 1.0, 1.0, 1.0, 1.0, 1.0, 1.0, 1.0, 1.0, 1.0, 1.0, 1.0, 1.0, 1.0, 1.0, 1.0, 1.0, 1.0, 1.0, 1.0, 1.0, 1.0, 1.0, 1.0, 1.0, 1.0, 1.0, 1.0, 1.0, 1.0, 1.0, 1.0, 1.0, 1.0, 1.0, 1.0, 1.0, 1.0, 1.0, 1.0, 1.0, 1.0, 1.0, 1.0, 1.0, 1.0, 1.0, 1.0, 1.0, 1.0, 1.0, 1.0, 1.0, 1.0, 1.0, 1.0, 1.0, 1.0, 1.0, 1.0, 1.0, 1.0, 1.0, 1.0, 1.0, 1.0, 1.0, 1.0, 1.0, 1.0, 1.0, 1.0, 1.0, 1.0, 1.0, 1.0, 1.0, 1.0, 1.0, 1.0, 1.0, 1.0, 1.0, 1.0, 1.0, 1.0, 1.0, 1.0, 1.0, 1.0, 1.0, 1.0, 1.0, 1.0, 1.0, 1.0, 1.0, 1.0, 1.0, 1.0, 1.0, 1.0, 1.0, 1.0, 1.0, 1.0, 1.0, 1.0, 1.0, 1.0, 1.0, 1.0, 1.0, 1.0, 1.0, 1.0, 1.0, 1.0, 1.0, 1.0, 1.0, 1.0, 1.0, 1.0, 1.0, 1.0, 1.0, 1.0, 1.0, 1.0, 1.0, 1.0, 1.0, 1.0, 1.0, 1.0, 1.0, 1.0, 1.0, 1.0, 1.0, 1.0, 1.0, 1.0, 1.0, 1.0, 1.0, 1.0, 1.0, 1.0, 1.0, 1.0, 1.0, 1.0, 1.0, 1.0, 1.0, 1.0, 1.0, 1.0, 1.0, 1.0, 1.0, 1.0, 1.0, 1.0, 1.0, 1.0, 1.0, 1.0, 1.0, 1.0, 1.0, 1.0, 1.0, 1.0, 1.0, 1.0, 1.0, 1.0, 1.0, 1.0, 1.0, 1.0, 1.0, 1.0, 1.0, 1.0, 1.0, 1.0, 1.0, 1.0, 1.0, 1.0, 1.0, 1.0, 1.0, 1.0, 1.0, 1.0, 1.0, 1.0, 1.0, 1.0, 1.0, 1.0, 1.0, 1.0, 1.0, 1.0, 1.0, 1.0, 1.0, 1.0, 1.0, 1.0, 1.0, 1.0, 1.0, 1.0, 1.0, 1.0, 1.0, 1.0, 1.0, 1.0, 1.0, 1.0, 1.0, 1.0, 1.0, 1.0, 1.0, 1.0, 1.0, 1.0, 1.0, 1.0, 1.0, 1.0, 1.0, 1.0, 1.0, 1.0, 1.0, 1.0, 1.0, 1.0, 1.0, 1.0, 1.0, 1.0, 1.0, 1.0, 1.0, 1.0, 1.0, 1.0, 1.0, 1.0, 1.0, 1.0, 1.0, 1.0, 1.0, 1.0, 1.0, 1.0, 1.0, 1.0, 1.0, 1.0, 1.0, 1.0, 1.0, 1.0, 1.0, 1.0, 1.0, 1.0, 1.0, 1.0, 1.0, 1.0, 1.0, 1.0, 1.0, 1.0, 1.0, 1.0, 1.0, 1.0, 1.0, 1.0, 1.0, 1.0, 1.0, 1.0, 1.0, 1.0, 1.0, 1.0, 1.0, 1.0, 1.0, 1.0, 1.0, 1.0, 1.0, 1.0, 1.0, 1.0, 1.0, 1.0, 1.0, 1.0, 1.0, 1.0, 1.0, 1.0, 1.0, 1.0, 1.0, 1.0, 1.0, 1.0, 1.0, 1.0, 1.0, 1.0, 1.0, 1.0, 1.0, 1.0, 1.0, 1.0, 1.0, 1.0, 1.0, 1.0, 1.0, 1.0, 1.0, 1.0, 1.0, 1.0, 1.0, 1.0, 1.0, 1.0, 1.0, 1.0, 1.0, 1.0, 1.0, 1.0, 1.0, 1.0, 1.0, 1.0, 1.0, 1.0, 1.0, 1.0, 1.0, 1.0, 1.0, 1.0, 1.0, 1.0, 1.0, 1.0, 1.0, 1.0, 1.0, 1.0, 1.0, 1.0, 1.0, 1.0, 1.0, 1.0, 1.0, 1.0, 1.0, 1.0, 1.0, 1.0, 1.0, 1.0, 1.0, 1.0, 1.0, 1.0, 1.0, 1.0, 1.0, 1.0, 1.0, 1.0, 1.0, 1.0, 1.0, 1.0, 1.0, 1.0, 1.0, 1.0, 1.0, 1.0, 1.0, 1.0, 1.0, 1.0, 1.0, 1.0, 1.0, 1.0, 1.0, 1.0, 1.0, 1.0, 1.0, 1.0, 1.0, 1.0, 1.0, 1.0, 1.0, 1.0, 1.0, 1.0, 1.0, 1.0, 1.0, 1.0, 1.0, 1.0, 1.0, 1.0, 1.0, 1.0, 1.0, 1.0, 1.0, 1.0, 1.0, 1.0, 1.0, 1.0, 1.0, 1.0, 1.0, 1.0, 1.0, 1.0, 1.0, 1.0, 1.0, 1.0, 1.0, 1.0, 1.0, 1.0, 1.0, 1.0, 1.0, 1.0, 1.0, 1.0, 1.0, 1.0, 1.0, 1.0, 1.0, 1.0, 1.0, 1.0, 1.0, 1.0, 1.0, 1.0, 1.0, 1.0, 1.0, 1.0, 1.0, 1.0, 1.0, 1.0, 1.0, 1.0, 1.0, 1.0, 1.0, 1.0, 1.0, 1.0, 1.0, 1.0, 1.0, 1.0, 1.0, 1.0, 1.0, 1.0, 1.0, 1.0, 1.0, 1.0, 1.0, 1.0, 1.0, 1.0, 1.0, 1.0, 1.0, 1.0, 1.0, 1.0, 1.0, 1.0, 1.0, 1.0, 1.0, 1.0, 1.0, 1.0, 1.0, 1.0, 1.0, 1.0, 1.0, 1.0, 1.0, 1.0, 1.0, 1.0, 1.0, 1.0, 1.0, 1.0, 1.0, 1.0, 1.0, 1.0, 1.0, 1.0, 1.0, 1.0, 1.0, 1.0, 1.0, 1.0, 1.0, 1.0, 1.0, 1.0, 1.0, 1.0, 1.0, 1.0, 1.0, 1.0, 1.0, 1.0, 1.0, 1.0, 1.0, 1.0, 1.0, 1.0, 1.0, 1.0, 1.0, 1.0, 1.0, 1.0, 1.0, 1.0, 1.0, 1.0, 1.0, 1.0, 1.0, 1.0, 1.0, 1.0, 1.0, 1.0, 1.0, 1.0, 1.0, 1.0, 1.0, 1.0, 1.0, 1.0, 1.0, 1.0, 1.0, 1.0, 1.0, 1.0, 1.0, 1.0, 1.0, 1.0, 1.0, 1.0, 1.0, 1.0, 1.0, 1.0, 1.0, 1.0, 1.0, 1.0, 1.0, 1.0, 1.0, 1.0, 1.0, 1.0, 1.0, 1.0, 1.0, 1.0, 1.0, 1.0, 1.0, 1.0, 1.0, 1.0, 1.0, 1.0, 1.0, 1.0, 1.0, 1.0, 1.0, 1.0, 1.0, 1.0, 1.0, 1.0, 1.0, 1.0, 1.0, 1.0, 1.0, 1.0, 1.0, 1.0, 1.0, 1.0, 1.0, 1.0, 1.0, 1.0, 1.0, 1.0, 1.0, 1.0, 1.0, 1.0, 1.0, 1.0, 1.0, 1.0, 1.0, 1.0, 1.0, 1.0, 1.0, 1.0, 1.0, 1.0, 1.0, 1.0, 1.0, 1.0, 1.0, 1.0, 1.0, 1.0, 1.0, 1.0, 1.0, 1.0, 1.0, 1.0, 1.0, 1.0, 1.0, 1.0, 1.0, 1.0, 1.0, 1.0, 1.0, 1.0, 1.0, 1.0, 1.0, 1.0, 1.0, 1.0, 1.0, 1.0, 1.0, 1.0, 1.0, 1.0, 1.0, 1.0, 1.0, 1.0, 1.0, 1.0, 1.0, 1.0, 1.0, 1.0, 1.0, 1.0, 1.0, 1.0, 1.0, 1.0, 1.0, 1.0, 1.0, 1.0, 1.0, 1.0, 1.0, 1.0, 1.0, 1.0, 1.0, 1.0, 1.0, 1.0, 1.0, 1.0, 1.0, 1.0, 1.0, 1.0, 1.0, 1.0, 1.0, 1.0, 1.0, 1.0, 1.0, 1.0, 1.0, 1.0, 1.0, 1.0, 1.0, 1.0, 1.0, 1.0, 1.0, 1.0, 1.0, 1.0, 1.0, 1.0, 1.0, 1.0, 1.0, 1.0, 1.0, 1.0, 1.0, 1.0, 1.0, 1.0, 1.0, 1.0, 1.0, 1.0, 1.0, 1.0, 1.0, 1.0, 1.0, 1.0, 1.0, 1.0, 1.0, 1.0, 1.0, 1.0, 1.0, 1.0, 1.0, 1.0, 1.0, 1.0, 1.0, 1.0, 1.0, 1.0, 1.0, 1.0, 1.0, 1.0, 1.0, 1.0, 1.0, 1.0, 1.0, 1.0, 1.0, 1.0, 1.0, 1.0, 1.0, 1.0, 1.0, 1.0, 1.0, 1.0, 1.0, 1.0, 1.0, 1.0, 1.0, 1.0, 1.0, 1.0, 1.0, 1.0, 1.0, 1.0, 1.0, 1.0, 1.0, 1.0, 1.0, 1.0, 1.0, 1.0, 1.0, 1.0, 1.0, 1.0, 1.0, 1.0, 1.0, 1.0, 1.0, 1.0, 1.0, 1.0, 1.0, 1.0, 1.0, 1.0, 1.0, 1.0, 1.0, 1.0, 1.0, 1.0, 1.0, 1.0, 1.0, 1.0, 1.0, 1.0, 1.0, 1.0, 1.0, 1.0, 1.0, 1.0, 1.0, 1.0, 1.0, 1.0, 1.0, 1.0, 1.0, 1.0, 1.0, 1.0, 1.0, 1.0, 1.0, 1.0, 1.0, 1.0, 1.0, 1.0, 1.0, 1.0, 1.0, 1.0, 1.0, 1.0, 1.0, 1.0, 1.0, 1.0, 1.0, 1.0, 1.0, 1.0, 1.0, 1.0, 1.0, 1.0, 1.0, 1.0, 1.0, 1.0, 1.0, 1.0, 1.0, 1.0, 1.0, 1.0, 1.0, 1.0, 1.0, 1.0, 1.0, 1.0, 1.0, 1.0, 1.0, 1.0, 1.0, 1.0, 1.0, 1.0, 1.0, 1.0, 1.0, 1.0, 1.0, 1.0, 1.0, 1.0, 1.0, 1.0, 1.0, 1.0, 1.0, 1.0, 1.0, 1.0, 1.0, 1.0, 1.0, 1.0, 1.0, 1.0, 1.0, 1.0, 1.0, 1.0, 1.0, 1.0, 1.0, 1.0, 1.0, 1.0, 1.0, 1.0, 1.0, 1.0, 1.0, 1.0, 1.0, 1.0, 1.0, 1.0, 1.0, 1.0, 1.0, 1.0, 1.0, 1.0, 1.0, 1.0, 1.0, 1.0, 1.0, 1.0, 1.0, 1.0, 1.0, 1.0, 1.0, 1.0, 1.0, 1.0, 1.0, 1.0, 1.0, 1.0, 1.0, 1.0, 1.0, 1.0, 1.0, 1.0, 1.0, 1.0, 1.0, 1.0, 1.0, 1.0, 1.0, 1.0, 1.0, 1.0, 1.0, 1.0, 1.0, 1.0, 1.0, 1.0, 1.0, 1.0, 1.0, 1.0, 1.0, 1.0, 1.0, 1.0, 1.0, 1.0, 1.0, 1.0, 1.0, 1.0, 1.0, 1.0, 1.0, 1.0, 1.0, 1.0, 1.0, 1.0, 1.0, 1.0, 1.0, 1.0, 1.0, 1.0, 1.0, 1.0, 1.0, 1.0, 1.0, 1.0, 1.0, 1.0, 1.0, 1.0, 1.0, 1.0, 1.0, 1.0, 1.0, 1.0, 1.0, 1.0, 1.0, 1.0, 1.0, 1.0, 1.0, 1.0, 1.0, 1.0, 1.0, 1.0, 1.0, 1.0, 1.0, 1.0, 1.0, 1.0, 1.0, 1.0, 1.0, 1.0, 1.0, 1.0, 1.0, 1.0, 1.0, 1.0, 1.0, 1.0, 1.0, 1.0, 1.0, 1.0, 1.0, 1.0, 1.0, 1.0, 1.0, 1.0, 1.0, 1.0, 1.0, 1.0, 1.0, 1.0, 1.0, 1.0, 1.0, 1.0, 1.0, 1.0, 1.0, 1.0, 1.0, 1.0, 1.0, 1.0, 1.0, 1.0, 1.0, 1.0, 1.0, 1.0, 1.0, 1.0, 1.0, 1.0, 1.0, 1.0, 1.0, 1.0, 1.0, 1.0, 1.0, 1.0, 1.0, 1.0, 1.0, 1.0, 1.0, 1.0, 1.0, 1.0, 1.0, 1.0, 1.0, 1.0, 1.0, 1.0, 1.0, 1.0, 1.0, 1.0, 1.0, 1.0, 1.0, 1.0, 1.0, 1.0, 1.0, 1.0, 1.0, 1.0, 1.0, 1.0, 1.0, 1.0, 1.0, 1.0, 1.0, 1.0, 1.0, 1.0, 1.0, 1.0, 1.0, 1.0, 1.0, 1.0, 1.0, 1.0, 1.0, 1.0, 1.0, 1.0, 1.0, 1.0, 1.0, 1.0, 1.0, 1.0, 1.0, 1.0, 1.0, 1.0, 1.0, 1.0, 1.0, 1.0, 1.0, 1.0, 1.0, 1.0, 1.0, 1.0, 1.0, 1.0, 1.0, 1.0, 1.0, 1.0, 1.0, 1.0, 1.0, 1.0, 1.0, 1.0, 1.0, 1.0, 1.0, 1.0, 1.0, 1.0, 1.0, 1.0, 1.0, 1.0, 1.0, 1.0, 1.0, 1.0, 1.0, 1.0, 1.0, 1.0, 1.0, 1.0, 1.0, 1.0, 1.0, 1.0, 1.0, 1.0, 1.0, 1.0, 1.0, 1.0, 1.0, 1.0, 1.0, 1.0, 1.0, 1.0, 1.0, 1.0, 1.0, 1.0, 1.0, 1.0, 1.0, 1.0, 1.0, 1.0, 1.0, 1.0, 1.0, 1.0, 1.0, 1.0, 1.0, 1.0, 1.0, 1.0, 1.0, 1.0, 1.0, 1.0, 1.0, 1.0, 1.0, 1.0, 1.0, 1.0, 1.0, 1.0, 1.0, 1.0, 1.0, 1.0, 1.0, 1.0, 1.0, 1.0, 1.0, 1.0, 1.0, 1.0, 1.0, 1.0, 1.0, 1.0, 1.0, 1.0, 1.0, 1.0, 1.0, 1.0, 1.0, 1.0, 1.0, 1.0, 1.0, 1.0, 1.0, 1.0, 1.0, 1.0, 1.0, 1.0, 1.0, 1.0, 1.0, 1.0, 1.0, 1.0, 1.0, 1.0, 1.0, 1.0, 1.0, 1.0, 1.0, 1.0, 1.0, 1.0, 1.0, 1.0, 1.0, 1.0, 1.0, 1.0, 1.0, 1.0, 1.0, 1.0, 1.0, 1.0, 1.0, 1.0, 1.0, 1.0, 1.0, 1.0, 1.0, 1.0, 1.0, 1.0, 1.0, 1.0, 1.0, 1.0, 1.0, 1.0, 1.0, 1.0, 1.0, 1.0, 1.0, 1.0, 1.0, 1.0, 1.0, 1.0, 1.0, 1.0, 1.0, 1.0, 1.0, 1.0, 1.0, 1.0, 1.0, 1.0, 1.0, 1.0, 1.0, 1.0, 1.0, 1.0, 1.0, 1.0, 1.0, 1.0, 1.0, 1.0, 1.0, 1.0, 1.0, 1.0, 1.0, 1.0, 1.0, 1.0, 1.0, 1.0, 1.0, 1.0, 1.0, 1.0, 1.0, 1.0, 1.0, 1.0, 1.0, 1.0, 1.0, 1.0, 1.0, 1.0, 1.0, 1.0, 1.0, 1.0, 1.0, 1.0, 1.0, 1.0, 1.0, 1.0, 1.0, 1.0, 1.0, 1.0, 1.0, 1.0, 1.0, 1.0, 1.0, 1.0, 1.0, 1.0, 1.0, 1.0, 1.0, 1.0, 1.0, 1.0, 1.0, 1.0, 1.0, 1.0, 1.0, 1.0, 1.0, 1.0, 1.0, 1.0, 1.0, 1.0, 1.0, 1.0, 1.0, 1.0, 1.0, 1.0, 1.0, 1.0, 1.0, 1.0, 1.0, 1.0, 1.0, 1.0, 1.0, 1.0, 1.0, 1.0, 1.0, 1.0, 1.0, 1.0, 1.0, 1.0, 1.0, 1.0, 1.0, 1.0, 1.0, 1.0, 1.0, 1.0, 1.0, 1.0, 1.0, 1.0, 1.0, 1.0, 1.0, 1.0, 1.0, 1.0, 1.0, 1.0, 1.0, 1.0, 1.0, 1.0, 1.0, 1.0, 1.0, 1.0, 1.0, 1.0, 1.0, 1.0, 1.0, 1.0, 1.0, 1.0, 1.0, 1.0, 1.0, 1.0, 1.0, 1.0, 1.0, 1.0, 1.0, 1.0, 1.0, 1.0, 1.0, 1.0, 1.0, 1.0, 1.0, 1.0, 1.0, 1.0, 1.0, 1.0, 1.0, 1.0, 1.0, 1.0, 1.0, 1.0, 1.0, 1.0, 1.0, 1.0, 1.0, 1.0, 1.0, 1.0, 1.0, 1.0, 1.0, 1.0, 1.0, 1.0, 1.0, 1.0, 1.0, 1.0, 1.0, 1.0, 1.0, 1.0, 1.0, 1.0, 1.0, 1.0, 1.0, 1.0, 1.0, 1.0, 1.0, 1.0, 1.0, 1.0, 1.0, 1.0, 1.0, 1.0, 1.0, 1.0, 1.0, 1.0, 1.0, 1.0, 1.0, 1.0, 1.0, 1.0, 1.0, 1.0, 1.0, 1.0, 1.0, 1.0, 1.0, 1.0, 1.0, 1.0, 1.0, 1.0, 1.0, 1.0, 1.0, 1.0, 1.0, 1.0, 1.0, 1.0, 1.0, 1.0, 1.0, 1.0, 1.0, 1.0, 1.0, 1.0, 1.0, 1.0, 1.0, 1.0, 1.0, 1.0, 1.0, 1.0, 1.0, 1.0, 1.0, 1.0, 1.0, 1.0, 1.0, 1.0, 1.0, 1.0, 1.0, 1.0, 1.0, 1.0, 1.0, 1.0, 1.0, 1.0, 1.0, 1.0, 1.0, 1.0, 1.0, 1.0, 1.0, 1.0, 1.0, 1.0, 1.0, 1.0, 1.0, 1.0, 1.0, 1.0, 1.0, 1.0, 1.0, 1.0, 1.0, 1.0, 1.0, 1.0, 1.0, 1.0, 1.0, 1.0, 1.0, 1.0, 1.0, 1.0, 1.0, 1.0, 1.0, 1.0, 1.0, 1.0, 1.0, 1.0, 1.0, 1.0, 1.0, 1.0, 1.0, 1.0, 1.0, 1.0, 1.0, 1.0, 1.0, 1.0, 1.0, 1.0, 1.0, 1.0, 1.0, 1.0, 1.0, 1.0, 1.0, 1.0, 1.0, 1.0, 1.0, 1.0, 1.0, 1.0, 1.0, 1.0, 1.0, 1.0, 1.0, 1.0, 1.0, 1.0, 1.0, 1.0, 1.0, 1.0, 1.0, 1.0, 1.0, 1.0, 1.0, 1.0, 1.0, 1.0, 1.0, 1.0, 1.0, 1.0, 1.0, 1.0, 1.0, 1.0, 1.0, 1.0, 1.0, 1.0, 1.0, 1.0, 1.0, 1.0, 1.0, 1.0, 1.0, 1.0, 1.0, 1.0, 1.0, 1.0, 1.0, 1.0, 1.0, 1.0, 1.0, 1.0, 1.0, 1.0, 1.0, 1.0, 1.0, 1.0, 1.0, 1.0, 1.0, 1.0, 1.0, 1.0, 1.0, 1.0, 1.0, 1.0, 1.0, 1.0, 1.0, 1.0, 1.0, 1.0, 1.0, 1.0, 1.0, 1.0, 1.0, 1.0, 1.0, 1.0, 1.0, 1.0, 1.0])
me_cube_001.materials.append(None)
me_cube_001.update()
arm_armature_002 = bpy.data.armatures.new('Armature.002')  # bones are not reproduced

# ---- objects
ob_fparms_human_mesh = bpy.data.objects.new('FPArms Human Mesh', me_cube_001)
ob_fparms_human_armature = bpy.data.objects.new('FPArms Human Armature', arm_armature_002)

# ---- transforms, parenting, visibility, modifiers, constraints
ob_fparms_human_mesh.parent = ob_fparms_human_armature
ob_fparms_human_mesh.location = (0.0, 0.0, 0.0)
_vg = ob_fparms_human_mesh.vertex_groups.new(name='Root')
_vg = ob_fparms_human_mesh.vertex_groups.new(name='Upper Arm.L')
for _i, _w in zip([0, 1, 2, 3, 8, 9, 10, 11, 12, 13, 14, 15, 16, 17, 18, 19, 22, 23, 24, 25, 26, 27, 28, 31, 32, 33, 34, 35, 36, 38, 39, 40, 41, 42, 43, 44, 45, 46, 48, 50, 51], [0.9974, 0.9971, 0.9986, 0.998, 0.07239, 0.8696, 0.8617, 0.07787, 0.8415, 0.1206, 0.1254, 0.8364, 0.2685, 0.2816, 0.997, 0.9983, 0.1467, 0.8492, 0.9061, 0.09525, 0.4693, 0.9984, 0.9981, 0.08022, 0.8501, 0.8629, 0.07199, 0.2545, 0.2676, 0.9993, 0.9947, 0.982, 0.993, 0.9832, 0.9932, 0.9817, 0.9873, 0.9858, 0.0009522, 0.00371, 0.01454]): _vg.add([_i], _w, 'REPLACE')
_vg = ob_fparms_human_mesh.vertex_groups.new(name='Lower Arm.L')
for _i, _w in zip([4, 5, 6, 7, 8, 9, 10, 11, 12, 13, 14, 15, 16, 17, 20, 21, 22, 23, 24, 25, 26, 29, 30, 31, 32, 33, 34, 35, 36, 47, 48, 49, 50, 51, 52, 53, 54, 55, 56, 57, 58, 59, 60, 61, 62, 246, 247, 248, 249, 269, 270, 271, 272, 273, 274, 275, 276], [0.4002, 0.4205, 0.4171, 0.413, 0.9264, 0.1303, 0.1382, 0.9208, 0.1582, 0.8772, 0.8721, 0.1633, 0.7312, 0.718, 0.4455, 0.4113, 0.8503, 0.1504, 0.09384, 0.9036, 0.5304, 0.3185, 0.3575, 0.9182, 0.1498, 0.137, 0.9268, 0.7451, 0.7318, 0.9805, 0.9662, 0.9823, 0.9631, 0.9566, 0.9795, 0.9802, 0.9836, 0.1535, 0.1433, 0.06279, 0.08453, 0.1337, 0.06295, 0.09315, 0.1491, 0.02697, 0.05838, 0.05664, 0.0488, 0.8592, 0.8597, 0.8458, 0.8792, 0.8538, 0.8345, 0.8288, 0.8969]): _vg.add([_i], _w, 'REPLACE')
_vg = ob_fparms_human_mesh.vertex_groups.new(name='Palm.L')
for _i, _w in zip([4, 5, 6, 7, 20, 21, 29, 30, 37, 55, 56, 57, 58, 59, 60, 61, 62, 64, 65, 66, 67, 68, 69, 70, 71, 72, 73, 74, 77, 85, 86, 87, 88, 90, 91, 245, 246, 247, 248, 249, 250, 251, 252, 269, 270, 271, 272, 273, 274, 275, 276, 287, 291, 292, 295, 298, 300], [0.4593, 0.5099, 0.5663, 0.5663, 0.5297, 0.3925, 0.6613, 0.6329, 0.3716, 0.7571, 0.8002, 0.888, 0.8737, 0.5479, 0.1189, 0.1712, 0.7516, 0.7011, 0.8807, 0.7787, 0.5057, 0.06763, 0.102, 0.3339, 0.03423, 0.6248, 0.2188, 0.02202, 0.01643, 0.09343, 0.1001, 0.04526, 0.0175, 0.01048, 0.04763, 0.8873, 0.3542, 0.7098, 0.6959, 0.8243, 0.9076, 0.06231, 0.01844, 0.1351, 0.1087, 0.1473, 0.1153, 0.1406, 0.1412, 0.1221, 0.09637, 0.06292, 0.06469, 0.06872, 0.0002024, 0.06331, 0.01271]): _vg.add([_i], _w, 'REPLACE')
_vg = ob_fparms_human_mesh.vertex_groups.new(name='Pinky Finger.000.L')
for _i, _w in zip([37, 55, 56, 62, 63, 64, 66, 70, 71, 72, 73, 77, 84, 85, 86, 87, 91, 132, 135, 137, 138, 139, 140, 141, 142, 143, 203, 205, 223, 224, 225, 226, 227, 228, 229, 230, 231, 232, 233, 234, 235, 236, 237, 238, 241, 243, 247, 248, 249, 289, 290, 291, 292, 293, 295, 296, 297, 298, 299, 300], [0.5742, 0.07746, 0.03305, 0.08339, 0.9508, 0.2351, 0.03343, 0.5798, 0.8429, 0.02173, 0.06589, 0.8864, 0.5529, 0.3896, 0.0001195, 0.04374, 0.5577, 0.0003979, 0.4178, 0.02205, 0.5223, 0.01907, 0.541, 0.03958, 0.01406, 0.553, 0.007721, 0.01859, 0.653, 0.7122, 0.71, 0.6118, 0.6681, 0.6547, 0.2137, 0.3608, 0.2946, 0.3874, 0.3508, 0.3491, 0.05769, 0.04326, 0.04652, 0.03684, 0.01852, 0.002036, 0.2104, 0.2145, 0.09943, 0.316, 0.02437, 0.2811, 0.004417, 0.3051, 0.7177, 0.9397, 0.7466, 0.5481, 0.8892, 0.8477]): _vg.add([_i], _w, 'REPLACE')
_vg = ob_fparms_human_mesh.vertex_groups.new(name='Pinky Finger.001.L')
for _i, _w in zip([111, 112, 113, 114, 115, 116, 135, 136, 137, 138, 139, 140, 141, 142, 143, 144, 223, 224, 225, 226, 227, 228, 229, 230, 231, 232, 233, 234, 235, 236, 237, 238, 239, 240, 241, 242, 243, 244, 295, 296, 297, 298, 299, 300], [0.08337, 0.07229, 0.1431, 0.02927, 0.03392, 0.1328, 0.5525, 0.4359, 0.5202, 0.4227, 0.6152, 0.4295, 0.7611, 0.547, 0.4181, 0.6807, 0.2924, 0.2663, 0.2601, 0.3141, 0.3052, 0.3041, 0.7527, 0.5798, 0.6397, 0.579, 0.6108, 0.5948, 0.7868, 0.6089, 0.6353, 0.6757, 0.2246, 0.3104, 0.7296, 0.334, 0.3882, 0.3752, 0.04517, 0.01398, 0.008249, 0.03523, 0.05081, 0.03758]): _vg.add([_i], _w, 'REPLACE')
_vg = ob_fparms_human_mesh.vertex_groups.new(name='Pinky Finger.002.L')
for _i, _w in zip([111, 112, 113, 114, 115, 116, 136, 137, 138, 139, 141, 142, 144, 229, 230, 231, 232, 233, 234, 235, 236, 237, 238, 239, 240, 241, 242, 243, 244], [0.9124, 0.9231, 0.8494, 0.9585, 0.9558, 0.8585, 0.5492, 0.4423, 0.01154, 0.348, 0.1932, 0.4204, 0.2979, 0.001124, 0.03635, 0.03555, 0.003389, 0.01894, 0.0425, 0.1543, 0.3432, 0.3144, 0.2802, 0.7661, 0.6716, 0.2354, 0.6415, 0.5847, 0.6023]): _vg.add([_i], _w, 'REPLACE')
_vg = ob_fparms_human_mesh.vertex_groups.new(name='Ring Finger.000.L')
for _i, _w in zip([66, 70, 71, 72, 73, 77, 84, 85, 86, 87, 88, 90, 91, 92, 131, 132, 145, 148, 149, 152, 154, 179, 203, 204, 205, 206, 207, 208, 209, 210, 211, 212, 214, 215, 223, 226, 278, 282, 283, 284, 285, 286, 287, 289, 290, 291, 292, 293, 294, 295, 297, 298, 299, 300], [0.1177, 0.03864, 0.0781, 0.116, 0.5504, 0.04551, 0.39, 0.4114, 0.2485, 0.5589, 0.1006, 0.06486, 0.3111, 0.4884, 0.6524, 0.728, 0.5103, 0.5369, 0.4772, 0.4817, 0.01111, 0.002371, 0.6605, 0.6402, 0.6564, 0.7213, 0.3323, 0.288, 0.2364, 0.3106, 0.3011, 0.2781, 0.002147, 4.303e-06, 0.001913, 0.02898, 0.0378, 0.02709, 0.2818, 0.246, 0.04675, 0.06077, 0.1771, 0.623, 0.7022, 0.5443, 0.4469, 0.5891, 0.6794, 0.1761, 0.2002, 0.2895, 0.01722, 0.06455]): _vg.add([_i], _w, 'REPLACE')
_vg = ob_fparms_human_mesh.vertex_groups.new(name='Ring Finger.001.L')
for _i, _w in zip([106, 108, 109, 131, 132, 145, 146, 147, 148, 149, 150, 151, 152, 153, 154, 203, 204, 205, 206, 207, 208, 209, 210, 211, 212, 213, 214, 215, 216, 217, 218, 219, 220, 221, 222, 290, 291, 292, 293, 294], [0.02649, 0.05826, 0.06984, 0.3031, 0.233, 0.4379, 0.5241, 0.5285, 0.4283, 0.4967, 0.4428, 0.4832, 0.4766, 0.6935, 0.6584, 0.2791, 0.2926, 0.286, 0.2468, 0.6186, 0.6779, 0.7357, 0.6453, 0.6509, 0.6738, 0.6992, 0.6409, 0.6482, 0.6555, 0.3794, 0.2279, 0.3141, 0.3325, 0.3089, 0.2952, 0.03279, 0.008869, 0.01316, 0.0188, 0.003093]): _vg.add([_i], _w, 'REPLACE')
_vg = ob_fparms_human_mesh.vertex_groups.new(name='Ring Finger.002.L')
for _i, _w in zip([105, 106, 107, 108, 109, 110, 146, 147, 150, 151, 153, 154, 207, 210, 211, 212, 213, 214, 215, 216, 217, 218, 219, 220, 221, 222], [0.9772, 0.9603, 0.9772, 0.9394, 0.9275, 0.9938, 0.452, 0.4555, 0.5464, 0.4977, 0.2906, 0.3093, 0.008776, 0.01029, 0.004643, 0.002826, 0.278, 0.3319, 0.3252, 0.322, 0.6036, 0.7659, 0.6755, 0.6545, 0.6791, 0.6949]): _vg.add([_i], _w, 'REPLACE')
_vg = ob_fparms_human_mesh.vertex_groups.new(name='Middle Finger.000.L')
for _i, _w in zip([72, 73, 74, 76, 85, 86, 87, 88, 89, 90, 91, 92, 125, 128, 130, 133, 156, 160, 179, 180, 181, 182, 183, 184, 185, 186, 187, 188, 189, 190, 204, 277, 278, 279, 281, 282, 283, 284, 285, 286, 287, 288, 290, 291, 292, 293, 294, 298], [0.1289, 0.107, 0.07787, 0.04588, 0.04606, 0.5497, 0.2769, 0.4743, 0.4609, 0.3458, 0.01622, 0.4544, 0.4893, 0.5188, 0.411, 0.4859, 0.02784, 0.01008, 0.7087, 0.7518, 0.711, 0.7103, 0.7179, 0.7789, 0.2664, 0.288, 0.1885, 0.2502, 0.2347, 0.1973, 0.02982, 0.04838, 0.2464, 0.2146, 0.03328, 0.2237, 0.6087, 0.6995, 0.5495, 0.6945, 0.6635, 0.697, 0.1666, 0.05001, 0.3833, 0.002174, 0.2625, 0.01421]): _vg.add([_i], _w, 'REPLACE')
_vg = ob_fparms_human_mesh.vertex_groups.new(name='Middle Finger.001.L')
for _i, _w in zip([99, 100, 125, 126, 127, 128, 129, 130, 133, 134, 179, 180, 181, 182, 183, 184, 185, 186, 187, 188, 189, 190, 191, 192, 193, 194, 195, 196, 197, 198, 199, 200, 201, 202, 283, 286], [0.02508, 0.0495, 0.4827, 0.4818, 0.525, 0.4448, 0.49, 0.5686, 0.498, 0.479, 0.2481, 0.2245, 0.2455, 0.2563, 0.2453, 0.1988, 0.7037, 0.6776, 0.7904, 0.7189, 0.7365, 0.7848, 0.7005, 0.7069, 0.7597, 0.7105, 0.7548, 0.7245, 0.2861, 0.2513, 0.2044, 0.329, 0.2346, 0.2482, 0.001178, 0.004633]): _vg.add([_i], _w, 'REPLACE')
_vg = ob_fparms_human_mesh.vertex_groups.new(name='Middle Finger.002.L')
for _i, _w in zip([99, 100, 101, 102, 103, 104, 126, 127, 129, 134, 191, 192, 193, 194, 195, 196, 197, 198, 199, 200, 201, 202], [0.9616, 0.9491, 1.001, 0.9851, 0.9907, 0.9756, 0.5062, 0.46, 0.5028, 0.5145, 0.2795, 0.2752, 0.2286, 0.2664, 0.2325, 0.2596, 0.7069, 0.7429, 0.7923, 0.6619, 0.7611, 0.7467]): _vg.add([_i], _w, 'REPLACE')
_vg = ob_fparms_human_mesh.vertex_groups.new(name='Pointer Finger.000.L')
for _i, _w in zip([67, 68, 69, 72, 73, 74, 75, 76, 86, 87, 88, 89, 90, 117, 120, 122, 124, 155, 156, 157, 158, 159, 160, 161, 162, 163, 164, 165, 166, 168, 170, 171, 181, 246, 277, 278, 279, 280, 281, 282, 283, 285, 286, 287, 288], [0.1733, 0.1102, 0.07752, 0.002799, 0.01462, 0.8292, 0.931, 0.8657, 0.02328, 0.01373, 0.3419, 0.4945, 0.4975, 0.5035, 0.5842, 0.4802, 0.4964, 0.7773, 0.6877, 0.8164, 0.7807, 0.7454, 0.746, 0.2185, 0.2784, 0.2418, 0.2173, 0.2531, 0.1628, 0.002918, 0.007295, 0.01452, 0.004985, 0.04593, 0.8805, 0.6346, 0.7424, 0.9407, 0.8788, 0.6585, 0.00346, 0.3259, 0.1814, 0.02724, 0.259]): _vg.add([_i], _w, 'REPLACE')
_vg = ob_fparms_human_mesh.vertex_groups.new(name='Pointer Finger.001.L')
for _i, _w in zip([95, 96, 98, 117, 118, 119, 120, 121, 122, 123, 124, 155, 156, 157, 158, 159, 160, 161, 162, 163, 164, 165, 166, 167, 168, 169, 170, 171, 172, 173, 174, 175, 176, 177, 178, 277, 278, 281, 282], [0.05689, 0.05081, 0.005373, 0.4809, 0.478, 0.4789, 0.3886, 0.5244, 0.4742, 0.4104, 0.4883, 0.1988, 0.2518, 0.1595, 0.2068, 0.2299, 0.2054, 0.7529, 0.6843, 0.7217, 0.7439, 0.6982, 0.8144, 0.7223, 0.6976, 0.7035, 0.6957, 0.6842, 0.7373, 0.2053, 0.2483, 0.2221, 0.2621, 0.3311, 0.185, 0.007129, 0.03258, 0.009393, 0.009178]): _vg.add([_i], _w, 'REPLACE')
_vg = ob_fparms_human_mesh.vertex_groups.new(name='Pointer Finger.002.L')
for _i, _w in zip([93, 94, 95, 96, 97, 98, 118, 119, 121, 123, 161, 162, 163, 164, 165, 167, 168, 169, 170, 171, 172, 173, 174, 175, 176, 177, 178], [0.9975, 0.9782, 0.9412, 0.9473, 0.9889, 0.9714, 0.51, 0.5047, 0.4532, 0.5802, 0.002715, 0.01494, 0.01305, 0.007981, 0.02187, 0.256, 0.2754, 0.2739, 0.2751, 0.282, 0.2472, 0.7889, 0.7429, 0.771, 0.7289, 0.6551, 0.8099]): _vg.add([_i], _w, 'REPLACE')
_vg = ob_fparms_human_mesh.vertex_groups.new(name='Thumb Finger.000.L')
for _i, _w in zip([4, 5, 21, 57, 58, 59, 60, 61, 65, 66, 67, 68, 69, 72, 74, 75, 76, 78, 79, 245, 246, 250, 251, 252, 257, 258, 259, 260, 261, 262, 270, 275, 281], [0.1215, 0.0584, 0.1688, 0.02799, 0.0006462, 0.2719, 0.7051, 0.6395, 0.05042, 0.005369, 0.2352, 0.7011, 0.718, 0.04615, 0.008698, 0.02219, 0.06199, 0.04701, 0.03209, 0.03099, 0.5193, 0.05942, 0.8571, 0.8732, 0.05317, 0.07427, 0.06486, 0.07654, 0.02968, 0.0168, 0.003391, 0.03244, 0.02616]): _vg.add([_i], _w, 'REPLACE')
_vg = ob_fparms_human_mesh.vertex_groups.new(name='Thumb Finger.001.L')
for _i, _w in zip([60, 61, 68, 69, 78, 79, 251, 252, 253, 254, 257, 258, 259, 260, 261, 262, 263, 264, 265, 266, 267, 268], [0.1035, 0.09134, 0.08331, 0.06468, 0.8699, 0.9361, 0.05793, 0.0635, 0.9517, 0.6907, 0.7105, 0.7173, 0.9059, 0.8694, 0.8619, 0.9461, 0.3126, 0.954, 0.8228, 0.173, 0.2572, 0.8972]): _vg.add([_i], _w, 'REPLACE')
_vg = ob_fparms_human_mesh.vertex_groups.new(name='Thumb Finger.002.L')
for _i, _w in zip([78, 80, 81, 82, 83, 253, 254, 255, 256, 257, 258, 260, 261, 263, 265, 266, 267, 268], [0.07199, 1.004, 0.9845, 1.001, 1.002, 0.00745, 0.2862, 0.9932, 0.999, 0.2229, 0.1893, 0.0278, 0.09451, 0.6654, 0.1559, 0.8125, 0.7337, 0.09559]): _vg.add([_i], _w, 'REPLACE')
_vg = ob_fparms_human_mesh.vertex_groups.new(name='Upper Arm.R')
_vg = ob_fparms_human_mesh.vertex_groups.new(name='Lower Arm.R')
_vg = ob_fparms_human_mesh.vertex_groups.new(name='Palm.R')
_vg = ob_fparms_human_mesh.vertex_groups.new(name='Pinky Finger.000.R')
_vg = ob_fparms_human_mesh.vertex_groups.new(name='Pinky Finger.001.R')
_vg = ob_fparms_human_mesh.vertex_groups.new(name='Pinky Finger.002.R')
_vg = ob_fparms_human_mesh.vertex_groups.new(name='Ring Finger.000.R')
_vg = ob_fparms_human_mesh.vertex_groups.new(name='Ring Finger.001.R')
_vg = ob_fparms_human_mesh.vertex_groups.new(name='Ring Finger.002.R')
_vg = ob_fparms_human_mesh.vertex_groups.new(name='Middle Finger.000.R')
_vg = ob_fparms_human_mesh.vertex_groups.new(name='Middle Finger.001.R')
_vg = ob_fparms_human_mesh.vertex_groups.new(name='Middle Finger.002.R')
_vg = ob_fparms_human_mesh.vertex_groups.new(name='Pointer Finger.000.R')
_vg = ob_fparms_human_mesh.vertex_groups.new(name='Pointer Finger.001.R')
_vg = ob_fparms_human_mesh.vertex_groups.new(name='Pointer Finger.002.R')
_vg = ob_fparms_human_mesh.vertex_groups.new(name='Thumb Finger.000.R')
_vg = ob_fparms_human_mesh.vertex_groups.new(name='Thumb Finger.001.R')
_vg = ob_fparms_human_mesh.vertex_groups.new(name='Thumb Finger.002.R')
_m = ob_fparms_human_mesh.modifiers.new('Mirror', 'MIRROR')
_m = ob_fparms_human_mesh.modifiers.new('Armature', 'ARMATURE')
_m.object = ob_fparms_human_armature
ob_fparms_human_armature.location = (0.0, 0.0, 0.0)
ob_fparms_human_armature.show_in_front = True

# ---- collection membership
col_collection.objects.link(ob_fparms_human_mesh)
col_collection.objects.link(ob_fparms_human_armature)

# ---- scene / render settings (as saved in the file)
scene.frame_start = 1; scene.frame_end = 50; scene.frame_set(6)
scene.render.engine = 'BLENDER_EEVEE_NEXT'
scene.cycles.sampling_pattern = 'TABULATED_SOBOL'
scene.cycles.use_light_tree = False
scene.view_settings.view_transform = 'Filmic'
bpy.context.view_layer.update()

# ---- added for rendering (the .blend has no active camera and no usable light): camera, sun
cam_auto = bpy.data.cameras.new('AutoCamera')
cam_auto.lens = 50.0
cam_auto.sensor_width = 36.0
cam_auto.clip_end = 1000.0
ob_auto_camera = bpy.data.objects.new('AutoCamera', cam_auto)
scene.collection.objects.link(ob_auto_camera)
ob_auto_camera.location = (1.59579, -2.17485, 1.38328)
ob_auto_camera.rotation_euler = (1.09748, -7.21219e-08, 0.694738)
scene.camera = ob_auto_camera
light_auto_sun = bpy.data.lights.new('AutoSun', 'SUN')
light_auto_sun.energy = 3.0
light_auto_sun.angle = 0.0523599
ob_auto_sun = bpy.data.objects.new('AutoSun', light_auto_sun)
scene.collection.objects.link(ob_auto_sun)
ob_auto_sun.rotation_euler = (0.872665, 0.174533, 0.523599)
bpy.context.view_layer.update()

